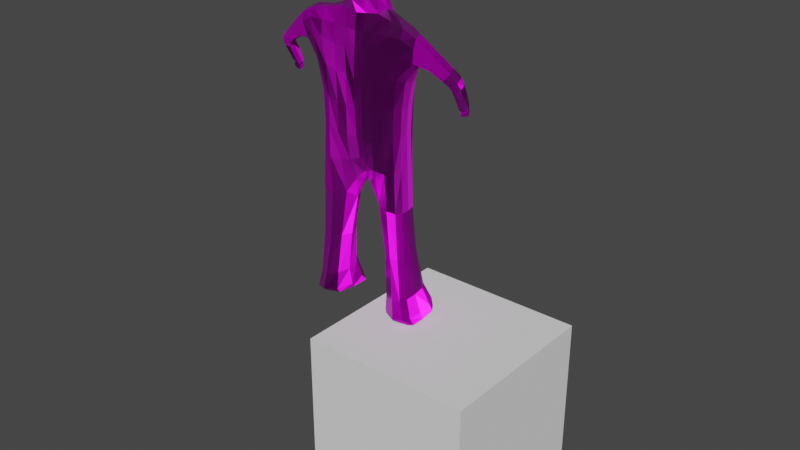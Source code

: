 # Source: SpaceMan_1.blend  (saved by Blender 2.82.7; exported with 4.5.12 LTS)
import bpy
from mathutils import Matrix  # noqa: F401  (used for matrix-valued properties, if any)

bpy.ops.wm.read_factory_settings(use_empty=True)
scene = bpy.context.scene
scene.name = 'Scene'

# ---- collections
col_collection = bpy.data.collections.new('Collection'); scene.collection.children.link(col_collection)
col_pod = bpy.data.collections.new('Pod'); scene.collection.children.link(col_pod)

# ---- images (referenced by path relative to the original .blend; pixels are not part of the script)
import os
ASSET_DIR = os.environ.get("B2B_ASSET_DIR", "")  # directory of the original .blend (textures are referenced by path, not embedded)
HERE = os.path.dirname(os.path.abspath(__file__))  # packed textures are extracted next to this script under _unpacked/

def load_image(name, relpath, width, height, colorspace="sRGB"):
    """Load a texture the original file referenced (path relative to the .blend, or extracted next to this script)."""
    p = next((c for c in (os.path.join(HERE, relpath), os.path.join(ASSET_DIR, relpath)) if relpath and os.path.exists(c)), "")
    if p:
        img = bpy.data.images.load(p, check_existing=True)
        img.name = name
    else:  # same state as the original file: an image datablock whose file is absent (Cycles renders it pink)
        img = bpy.data.images.new(name, width, height)
        img.source = "FILE"
        img.filepath = "//" + (relpath or name)
    img.colorspace_settings.name = colorspace
    return img
img_visor = load_image('Visor', 'Visor.png', 1024, 1024, 'Non-Color')

# ---- materials (node trees are filled in below, after node groups)
mat_material = bpy.data.materials.new('Material')
mat_material.alpha_threshold = 0.0
mat_material.use_transparent_shadow = False
mat_material.line_color = (0.0, 0.0, 0.0, 1.0)

# ---- material node trees
mat_material.use_nodes = True; mat_material.node_tree.nodes.clear()
_N = mat_material.node_tree.nodes; _L = mat_material.node_tree.links
n0 = _N.new('ShaderNodeOutputMaterial'); n0.name = 'Material Output'; n0.location = (300, 300)
n1 = _N.new('ShaderNodeBsdfPrincipled'); n1.name = 'Principled BSDF'; n1.location = (10, 300)
n1.distribution = 'GGX'
n1.subsurface_method = 'BURLEY'
n1.inputs[1].default_value = 0.725
n1.inputs[2].default_value = 0.325
n1.inputs[3].default_value = 1.45
n1.inputs[13].default_value = 0.15
n1.inputs[15].default_value = 0.125
n1.inputs[16].default_value = 0.1333
n1.inputs[18].default_value = 0.2667
n1.inputs[19].default_value = 0.03333
n1.inputs[24].default_value = 0.006667
n1.inputs[27].default_value = (0.0, 0.0, 0.0, 1.0)
n1.inputs[28].default_value = 1.0
n2 = _N.new('ShaderNodeTexImage'); n2.name = 'Image Texture'; n2.location = (-280, 280)
n2.image = img_visor
n3 = _N.new('ShaderNodeTexImage'); n3.name = 'Image Texture.001'; n3.location = (-480, -140)
n3.image = img_visor
n4 = _N.new('ShaderNodeNormalMap'); n4.name = 'Normal Map'; n4.location = (-190, -100)
n5 = _N.new('ShaderNodeMix'); n5.name = 'Mix'; n5.location = (-260, 180)
n5.data_type = 'RGBA'
n5.inputs[0].default_value = 0.725
n5.inputs[7].default_value = (1.0, 1.0, 1.0, 1.0)
n6 = _N.new('ShaderNodeMix'); n6.name = 'Mix.001'; n6.location = (-160, 180)
n6.data_type = 'RGBA'
n6.inputs[0].default_value = 0.2167
n6.inputs[6].default_value = (1.0, 1.0, 1.0, 1.0)
_L.new(n1.outputs[0], n0.inputs[0])
_L.new(n3.outputs[0], n4.inputs[1])
_L.new(n4.outputs[0], n1.inputs[5])
_L.new(n2.outputs[0], n1.inputs[0])
_L.new(n2.outputs[0], n5.inputs[6])
_L.new(n5.outputs[2], n6.inputs[7])
_L.new(n6.outputs[2], n1.inputs[14])
n0.is_active_output = True

# ---- world
world_world = bpy.data.worlds.new('World'); scene.world = world_world
world_world.use_nodes = True; world_world.node_tree.nodes.clear()
_N = world_world.node_tree.nodes; _L = world_world.node_tree.links
n0 = _N.new('ShaderNodeOutputWorld'); n0.name = 'World Output'; n0.location = (300, 300)
n1 = _N.new('ShaderNodeBackground'); n1.name = 'Background'; n1.location = (10, 300)
n1.inputs[0].default_value = (0.05088, 0.05088, 0.05088, 1.0)
_L.new(n1.outputs[0], n0.inputs[0])
n0.is_active_output = True
world_world.color = (0.05088, 0.05088, 0.05088)
world_world.use_sun_shadow = False
world_world.sun_shadow_jitter_overblur = 0.0

# ---- meshes
me_cube = bpy.data.meshes.new('Cube')
me_cube.from_pydata([(-0.5499, -0.1291, 0.3317), (0.0, 0.1228, 0.6176), (0.0, -0.08129, 0.6323), (-0.7374, -0.1617, 2.249), (-0.7243, -0.02541, 2.228), (-0.5452, 0.04171, 0.3476), (0.0, -0.1755, 2.372), (0.0, 0.2579, 2.29), (-0.5321, 0.04198, 1.488), (0.0, -0.2315, 1.406), (-0.5325, -0.1202, 1.483), (0.0, 0.2895, 1.27), (-0.5281, 0.03856, 0.8165), (0.0, -0.1619, 0.8226), (0.0, 0.2128, 0.7924), (-0.5312, -0.1257, 0.7973), (-0.2262, -0.1317, 0.3517), (-0.2355, -0.1201, 2.387), (-0.2347, 0.1081, 2.369), (-0.2347, 0.1216, 0.3653), (-0.2698, 0.2416, 1.344), (-0.2208, -0.2439, 1.402), (-0.2319, -0.2052, 0.7443), (-0.2567, 0.2031, 0.786), (-0.6136, -0.1324, -0.6807), (-0.6079, 0.1354, -0.6571), (-0.3531, -0.1653, -0.6831), (-0.35, 0.1367, -0.6654), (-0.6962, -0.1263, -0.9666), (-0.6831, 0.218, -0.9528), (-0.3614, -0.1406, -0.9466), (-0.3361, 0.2779, -0.9537), (-0.3798, -0.1851, 0.3195), (-0.4331, -0.1583, 2.354), (-0.3792, 0.1449, 0.3494), (-0.3633, -0.2226, 1.436), (-0.3762, -0.2117, 0.7488), (-0.4243, 0.05543, 2.323), (-0.3931, 0.1925, 1.409), (-0.3862, 0.1708, 0.7987), (-0.4768, -0.2219, -0.7015), (-0.4469, 0.2355, -0.6445), (-0.5257, -0.1681, -0.9731), (-0.4874, 0.3812, -0.9657), (-0.6965, -0.1633, 1.989), (-0.6823, -0.004057, 1.992), (0.0, -0.2195, 1.98), (0.0, 0.2753, 1.835), (-0.2727, 0.2165, 1.955), (-0.2394, -0.2426, 2.029), (-0.43, 0.1572, 1.994), (-0.4244, -0.2412, 2.059), (-0.5866, 0.02396, 1.762), (0.0, -0.235, 1.69), (0.0, 0.2892, 1.556), (-0.2709, 0.2325, 1.645), (-0.2326, -0.2448, 1.748), (-0.4111, 0.1838, 1.708), (-0.3795, -0.231, 1.776), (-0.5903, -0.137, 1.769), (-1.184, -0.03185, 1.803), (-1.153, 0.06006, 1.845), (-1.084, -0.03498, 1.761), (-1.069, 0.04369, 1.808), (0.0, -0.2301, 2.501), (0.0, 0.2433, 2.45), (-0.1834, -0.07968, 2.545), (-0.1585, 0.1149, 2.518), (-0.5128, -0.1184, 1.17), (-0.5136, 0.04456, 1.185), (0.0, -0.2121, 1.084), (0.0, 0.2699, 1.022), (-0.2307, -0.2356, 1.061), (-0.2692, 0.2362, 1.083), (-0.39, 0.1889, 1.129), (-0.367, -0.2206, 1.092), (0.0, -0.2648, 2.666), (0.0, 0.2416, 2.622), (-0.2079, -0.1013, 2.671), (-0.1561, 0.1389, 2.669), (0.0, -0.3677, 2.787), (0.0, 0.4019, 2.804), (-0.2817, -0.1579, 2.794), (-0.1943, 0.2342, 2.908), (0.0, -0.3618, 2.955), (-0.292, -0.165, 2.937), (0.0, -0.2399, 3.121), (-0.236, -0.07913, 3.064), (0.0, -0.02867, 3.198), (-0.1611, 0.06403, 3.117), (0.0, 0.2402, 3.128), (-0.1055, 0.1944, 2.336), (-0.134, 0.2717, 1.292), (-0.1243, 0.222, 0.798), (-0.1383, -0.1775, 3.113), (-0.09135, -0.1072, 0.5457), (-0.1052, -0.1501, 2.377), (-0.0995, 0.1274, 0.5446), (-0.1021, -0.2428, 1.379), (-0.11, -0.1929, 0.7776), (-0.1103, -0.235, 2.002), (-0.1294, 0.2497, 1.898), (-0.1341, 0.2657, 1.593), (-0.09413, -0.2455, 1.736), (-0.07993, 0.1981, 2.497), (-0.1069, -0.144, 2.534), (-0.1121, -0.2326, 1.061), (-0.1351, 0.2642, 1.051), (-0.1675, -0.3035, 2.957), (-0.08443, 0.2322, 2.636), (-0.1363, -0.2093, 2.665), (-0.1004, 0.3338, 2.802), (-0.1654, -0.2898, 2.776), (-0.09186, -0.01077, 3.167), (-0.08775, 0.1834, 3.131), (-0.09791, 0.3085, 2.986), (0.0, 0.1462, 3.172), (-0.06217, 0.09884, 3.163), (0.0, 0.3906, 2.94), (-0.2156, 0.1844, 2.958), (-0.2314, 0.1683, 2.918), (-0.2003, 0.2124, 2.832), (-0.1789, 0.226, 2.982), (-0.2256, 0.1824, 2.873), (-0.1769, 0.1714, 3.031), (0.0, 0.3486, 3.036), (-0.09235, 0.2653, 3.044), (-0.2468, 0.0838, 2.997), (-0.2866, 0.03997, 2.925), (-0.2674, 0.08056, 2.845), (-0.1812, 0.02055, 2.668), (-0.1211, 0.3234, 2.896), (-0.1782, 0.1816, 2.744), (-0.3049, -0.03507, 2.928), (-0.2498, 0.01967, 3.022), (-0.173, 0.1233, 3.071), (-0.08774, 0.285, 2.713), (-0.2535, 0.06386, 2.774), (-0.2971, -0.01414, 2.83), (-0.09196, 0.2287, 3.097), (0.0, 0.3598, 2.691), (0.0, 0.301, 3.087), (0.0, 0.01948, 0.5588), (-0.7355, -0.08941, 2.273), (-0.5639, -0.04722, 0.3413), (-0.5493, -0.04239, 1.493), (-0.545, -0.04609, 0.8106), (-0.2566, -0.009565, 2.419), (-0.1852, -0.002726, 0.2621), (-0.6256, -0.005355, -0.6662), (-0.3189, -0.01631, -0.6774), (-0.6935, 0.04141, -0.9691), (-0.3345, 0.06534, -0.9526), (-0.5011, 0.08947, -0.9819), (-0.4199, -0.05027, 2.364), (-0.7105, -0.08264, 1.942), (-0.6108, -0.06015, 1.759), (-1.182, 0.0192, 1.831), (-1.061, 0.003802, 1.778), (-0.189, 0.01223, 2.547), (-0.5266, -0.03947, 1.186), (-0.07958, 0.009093, 0.4615), (-1.136, 0.03687, 1.908), (-1.162, -0.05821, 1.87), (-1.05, 0.0194, 1.859), (-1.063, -0.06287, 1.812), (-1.04, -0.02187, 1.828), (-1.165, -0.007209, 1.898), (-1.085, -0.07775, 1.948), (-1.058, 0.01899, 1.977), (-0.9852, 0.003536, 1.901), (-1.0, -0.08531, 1.86), (-0.9795, -0.04194, 1.868), (-1.083, -0.02537, 1.979), (-1.185, 0.1001, 1.565), (-1.145, 0.1635, 1.605), (-1.084, 0.08622, 1.531), (-1.07, 0.1464, 1.576), (-1.167, 0.1358, 1.591), (-1.065, 0.116, 1.551), (-1.164, 0.1156, 1.551), (-1.136, 0.1596, 1.576), (-1.094, 0.1062, 1.524), (-1.083, 0.1491, 1.553), (-1.151, 0.1402, 1.568), (-1.08, 0.1275, 1.536), (-1.161, 0.1166, 1.535), (-1.134, 0.1595, 1.56), (-1.093, 0.1077, 1.51), (-1.083, 0.1495, 1.538), (-1.148, 0.1406, 1.552), (-1.08, 0.1286, 1.522), (-1.172, 0.1131, 1.532), (-1.138, 0.1651, 1.56), (-1.088, 0.1028, 1.5), (-1.077, 0.153, 1.533), (-1.156, 0.1424, 1.551), (-1.073, 0.128, 1.514), (-1.18, 0.1151, 1.51), (-1.145, 0.169, 1.541), (-1.093, 0.1042, 1.478), (-1.081, 0.1563, 1.514), (-1.163, 0.1454, 1.531), (-1.078, 0.1304, 1.493), (-1.18, 0.1157, 1.496), (-1.146, 0.1687, 1.527), (-1.095, 0.1051, 1.465), (-1.083, 0.1562, 1.5), (-1.163, 0.1456, 1.517), (-1.079, 0.1307, 1.48), (-0.6673, -0.141, -0.8979), (-0.6601, 0.2012, -0.8792), (-0.3417, 0.2156, -0.8796), (-0.3536, -0.1846, -0.886), (-0.5081, -0.2498, -0.9057), (-0.4687, 0.3509, -0.8605), (-0.676, 0.02225, -0.8913), (-0.3059, 0.009962, -0.8824), (-0.7114, 0.002508, 2.136), (0.0, 0.255, 2.097), (-0.2609, 0.1794, 2.183), (-0.4309, 0.121, 2.198), (-1.108, 0.06401, 1.834), (-0.1189, 0.2224, 2.147), (-1.089, 0.04154, 1.891), (-1.018, 0.02631, 1.946), (-1.106, 0.1592, 1.593), (-1.109, 0.157, 1.566), (-1.108, 0.1569, 1.55), (-1.107, 0.162, 1.549), (-1.112, 0.1653, 1.529), (-1.113, 0.1656, 1.515), (-0.4892, -0.1773, 0.3191), (-0.5869, -0.1729, 2.32), (-0.4846, 0.1103, 0.3493), (-0.4707, -0.1793, 1.463), (-0.4796, -0.182, 0.7739), (-0.5659, -0.1981, -0.6944), (-0.5488, 0.2251, -0.6453), (-0.6391, -0.1551, -0.975), (-0.6227, 0.3127, -0.9556), (-0.5835, 0.002973, 2.294), (-0.4821, 0.1237, 1.46), (-0.4785, 0.1137, 0.8124), (-0.5582, 0.0822, 2.009), (-0.5604, -0.2156, 2.036), (-0.5113, -0.1952, 1.786), (-0.5133, 0.1082, 1.746), (-0.4713, 0.1228, 1.166), (-0.4612, -0.1777, 1.135), (-0.5849, -0.08723, 2.351), (-0.6245, 0.06618, -0.9827), (-0.5959, 0.3203, -0.8657), (-0.6147, -0.2154, -0.9053), (-0.579, 0.05094, 2.185), (-0.7298, -0.1893, 2.141), (0.0, -0.2026, 2.198), (-0.2602, -0.2076, 2.225), (-0.4276, -0.2212, 2.226), (-1.136, -0.04764, 1.774), (-0.1065, -0.2058, 2.202), (-1.114, -0.076, 1.833), (-1.044, -0.09859, 1.897), (-1.136, 0.08873, 1.544), (-1.13, 0.1082, 1.535), (-1.128, 0.1097, 1.521), (-1.131, 0.105, 1.514), (-1.138, 0.1071, 1.492), (-1.138, 0.1074, 1.478), (-0.5908, -0.2226, 2.223), (-0.922, -0.118, 2.096), (-0.9009, -0.008543, 2.101), (-0.8516, -0.01654, 1.975), (-0.8664, -0.1236, 1.947), (-0.8543, -0.0702, 1.937), (-0.9152, -0.06, 2.126), (-0.8738, 0.002951, 2.046), (-0.8968, -0.1415, 2.019), (-1.152, 0.1111, 1.73), (-1.178, 0.07593, 1.713), (-1.186, 0.03093, 1.686), (-1.065, 0.05768, 1.67), (-1.071, 0.09337, 1.698), (-1.087, 0.02239, 1.65), (-1.109, 0.1102, 1.72), (-1.139, 0.01648, 1.662), (-0.5678, 0.07347, -0.1889), (-0.5721, -0.1277, -0.2065), (-0.3124, 0.1026, -0.1958), (-0.4242, -0.1873, -0.2241), (-0.4105, 0.1619, -0.1805), (-0.2723, -0.01446, -0.2175), (-0.5882, -0.03089, -0.194), (-0.312, -0.1329, -0.2062), (-0.5091, 0.1462, -0.1829), (-0.5206, -0.1801, -0.2197)], [], [(161, 142, 2, 95), (269, 233, 3, 255), (223, 91, 7, 219), (89, 113, 117, 114), (167, 162, 61, 157), (91, 18, 67, 104), (160, 145, 8, 69), (128, 127, 119, 120), (107, 92, 11, 71), (249, 235, 10, 68), (232, 236, 15, 0), (97, 93, 14, 1), (83, 123, 120), (144, 146, 12, 5), (34, 39, 23, 19), (95, 99, 22, 16), (106, 98, 21, 72), (74, 38, 20, 73), (154, 147, 18, 37), (221, 37, 18, 220), (260, 96, 17, 257), (292, 286, 25, 149), (217, 213, 30, 152), (291, 293, 26, 150), (290, 288, 27, 41), (295, 287, 24, 237), (153, 152, 30, 42), (215, 212, 31, 43), (216, 211, 29, 151), (253, 210, 28, 239), (213, 214, 42, 30), (252, 215, 43, 240), (251, 153, 42, 239), (293, 289, 40, 26), (294, 290, 41, 238), (254, 241, 37, 221), (250, 154, 37, 241), (248, 242, 38, 74), (234, 243, 39, 34), (16, 22, 36, 32), (72, 21, 35, 75), (257, 17, 33, 258), (56, 49, 51, 58), (247, 244, 50, 57), (103, 100, 49, 56), (57, 50, 48, 55), (156, 155, 45, 52), (112, 80, 84, 108), (102, 101, 47, 54), (246, 245, 44, 59), (235, 246, 59, 10), (92, 102, 54, 11), (94, 86, 88, 113), (145, 156, 52, 8), (38, 57, 55, 20), (98, 103, 56, 21), (242, 247, 57, 38), (21, 56, 58, 35), (170, 172, 166, 164), (224, 164, 63, 222), (166, 165, 62, 158), (261, 163, 60, 259), (105, 64, 76, 110), (127, 124, 122, 119), (96, 6, 64, 105), (147, 17, 66, 159), (22, 72, 75, 36), (243, 248, 74, 39), (39, 74, 73, 23), (99, 106, 72, 22), (236, 249, 68, 15), (93, 107, 71, 14), (108, 84, 86, 94), (146, 160, 69, 12), (104, 67, 79, 109), (67, 159, 130, 79), (109, 79, 132, 136), (78, 82, 138, 137, 130), (110, 76, 80, 112), (78, 110, 112, 82), (77, 109, 136, 140), (65, 104, 109, 77), (85, 108, 94, 87), (23, 73, 107, 93), (13, 70, 106, 99), (17, 96, 105, 66), (66, 105, 110, 78), (9, 53, 103, 98), (87, 94, 113, 89), (20, 55, 102, 92), (55, 48, 101, 102), (82, 112, 108, 85), (53, 46, 100, 103), (256, 6, 96, 260), (70, 9, 98, 106), (2, 13, 99, 95), (19, 23, 93, 97), (73, 20, 92, 107), (7, 91, 104, 65), (220, 18, 91, 223), (148, 161, 95, 16), (113, 88, 116, 117), (114, 117, 116, 90), (126, 125, 118, 115), (124, 126, 115, 122), (120, 123, 129, 128), (120, 119, 83), (83, 131, 111, 121), (128, 129, 138, 133), (131, 83, 122, 115), (121, 123, 83), (119, 122, 83), (89, 114, 139, 135), (114, 90, 141, 139), (87, 89, 135, 134), (85, 87, 134, 133), (130, 137, 132, 79), (111, 131, 115, 118, 81), (121, 129, 123), (19, 97, 161, 148), (132, 137, 129, 121), (139, 141, 125, 126), (136, 132, 121, 111), (140, 136, 111, 81), (137, 138, 129), (134, 135, 124, 127), (133, 138, 82, 85), (133, 134, 127, 128), (135, 139, 126, 124), (15, 68, 160, 146), (18, 147, 159, 67), (164, 166, 158, 63), (168, 173, 167, 163), (10, 59, 156, 145), (59, 44, 155, 156), (233, 33, 154, 250), (240, 43, 153, 251), (210, 216, 151, 28), (43, 31, 152, 153), (288, 291, 150, 27), (212, 217, 152, 31), (287, 292, 149, 24), (33, 17, 147, 154), (0, 15, 146, 144), (68, 10, 145, 160), (163, 167, 157, 60), (97, 1, 142, 161), (262, 168, 163, 261), (172, 171, 165, 166), (225, 170, 164, 224), (173, 169, 162, 167), (275, 271, 169, 173), (276, 272, 170, 225), (274, 273, 171, 172), (277, 270, 168, 262), (270, 275, 173, 168), (272, 274, 172, 170), (279, 278, 175, 178), (280, 279, 178, 174), (282, 281, 179, 177), (285, 280, 174, 263), (281, 283, 176, 179), (284, 282, 177, 226), (174, 178, 184, 180), (226, 177, 183, 227), (178, 175, 181, 184), (179, 176, 182, 185), (177, 179, 185, 183), (263, 174, 180, 264), (183, 185, 191, 189), (264, 180, 186, 265), (180, 184, 190, 186), (227, 183, 189, 228), (184, 181, 187, 190), (185, 182, 188, 191), (228, 189, 195, 229), (190, 187, 193, 196), (191, 188, 194, 197), (189, 191, 197, 195), (265, 186, 192, 266), (186, 190, 196, 192), (266, 192, 198, 267), (192, 196, 202, 198), (229, 195, 201, 230), (196, 193, 199, 202), (197, 194, 200, 203), (195, 197, 203, 201), (202, 199, 205, 208), (203, 200, 206, 209), (201, 203, 209, 207), (267, 198, 204, 268), (198, 202, 208, 204), (230, 201, 207, 231), (205, 231, 207, 209, 206, 268, 204, 208), (27, 150, 217, 212), (24, 149, 216, 210), (238, 41, 215, 252), (26, 40, 214, 213), (237, 24, 210, 253), (149, 25, 211, 216), (41, 27, 212, 215), (150, 26, 213, 217), (199, 230, 231, 205), (193, 229, 230, 199), (187, 228, 229, 193), (181, 227, 228, 187), (175, 226, 227, 181), (278, 284, 226, 175), (271, 276, 225, 169), (169, 225, 224, 162), (48, 220, 223, 101), (162, 224, 222, 61), (244, 254, 221, 50), (50, 221, 220, 48), (101, 223, 219, 47), (45, 218, 254, 244), (40, 237, 253, 214), (25, 238, 252, 211), (29, 240, 251, 151), (3, 233, 250, 143), (36, 75, 249, 236), (12, 69, 248, 243), (8, 52, 247, 242), (35, 58, 246, 235), (58, 51, 245, 246), (52, 45, 244, 247), (5, 12, 243, 234), (69, 8, 242, 248), (143, 250, 241, 4), (218, 4, 241, 254), (286, 294, 238, 25), (151, 251, 239, 28), (211, 252, 240, 29), (214, 253, 239, 42), (289, 295, 237, 40), (32, 36, 236, 232), (75, 35, 235, 249), (258, 33, 233, 269), (51, 258, 269, 245), (200, 267, 268, 206), (194, 266, 267, 200), (188, 265, 266, 194), (182, 264, 265, 188), (176, 263, 264, 182), (283, 285, 263, 176), (273, 277, 262, 171), (171, 262, 261, 165), (46, 256, 260, 100), (165, 261, 259, 62), (49, 257, 258, 51), (100, 260, 257, 49), (245, 269, 255, 44), (44, 255, 277, 273), (4, 218, 276, 271), (45, 155, 274, 272), (3, 143, 275, 270), (255, 3, 270, 277), (155, 44, 273, 274), (218, 45, 272, 276), (143, 4, 271, 275), (62, 259, 285, 283), (61, 222, 284, 278), (222, 63, 282, 284), (158, 62, 283, 281), (259, 60, 280, 285), (63, 158, 281, 282), (60, 157, 279, 280), (157, 61, 278, 279), (32, 232, 295, 289), (5, 234, 294, 286), (0, 144, 292, 287), (19, 148, 291, 288), (234, 34, 290, 294), (16, 32, 289, 293), (232, 0, 287, 295), (34, 19, 288, 290), (148, 16, 293, 291), (144, 5, 286, 292), (130, 159, 66, 78)])
_uv = me_cube.uv_layers.new(name='UVMap')
_uv.uv.foreach_set('vector', [0.1247, 0.9002, 0.1091, 0.9007, 0.1199, 0.869, 0.1431, 0.8658, 0.281, 0.5911, 0.2811, 0.6357, 0.231, 0.6155, 0.2393, 0.5715, 0.04353, 0.5705, 0.03042, 0.634, 0.0, 0.6218, 0.008171, 0.5531, 0.778, 0.6544, 0.7399, 0.6512, 0.7594, 0.6238, 0.7919, 0.6106, 0.3861, 0.905, 0.3846, 0.9265, 0.3719, 0.9242, 0.3697, 0.9024, 0.6415, 0.8579, 0.6741, 0.8545, 0.6741, 0.9314, 0.6538, 0.93, 0.761, 0.2585, 0.7614, 0.3517, 0.735, 0.3546, 0.7323, 0.2612, 0.03377, 0.8216, 0.06544, 0.8402, 0.06544, 0.8807, 0.05163, 0.8833, 0.09323, 0.2267, 0.08435, 0.2869, 0.04348, 0.2708, 0.05082, 0.2141, 0.3165, 0.2481, 0.3157, 0.3433, 0.2932, 0.3602, 0.3015, 0.2689, 0.3043, 0.005014, 0.2973, 0.1431, 0.2876, 0.1443, 0.2774, 0.01003, 0.09991, 0.03908, 0.1032, 0.1549, 0.06202, 0.1347, 0.0767, 0.03828, 0.1818, 0.8896, 0.1625, 0.8954, 0.1612, 0.8822, 0.786, 0.005856, 0.7758, 0.1407, 0.7482, 0.144, 0.7542, 0.01147, 0.2049, 0.03801, 0.1843, 0.1911, 0.1474, 0.1608, 0.1467, 0.0, 0.4346, 0.04741, 0.4208, 0.1176, 0.3885, 0.1192, 0.4119, 0.01919, 0.4258, 0.2159, 0.4312, 0.3154, 0.3999, 0.3141, 0.3903, 0.2105, 0.1794, 0.2703, 0.1672, 0.3506, 0.1252, 0.3029, 0.1356, 0.2392, 0.7106, 0.8533, 0.7092, 0.7858, 0.7555, 0.7645, 0.7502, 0.8425, 0.1523, 0.6066, 0.1414, 0.6458, 0.06084, 0.6462, 0.07889, 0.5879, 0.4305, 0.5802, 0.4332, 0.6342, 0.3961, 0.6356, 0.3889, 0.5851, 0.5364, 0.6619, 0.5773, 0.6685, 0.5593, 0.8516, 0.5112, 0.8386, 0.5896, 0.4238, 0.6747, 0.4267, 0.6511, 0.4463, 0.5675, 0.4404, 0.6203, 0.2236, 0.6674, 0.2236, 0.6614, 0.4043, 0.6094, 0.4078, 0.9474, 0.6373, 0.8974, 0.6148, 0.909, 0.4422, 0.9474, 0.4613, 0.8468, 0.6546, 0.8703, 0.652, 0.8597, 0.8248, 0.8392, 0.8279, 0.3504, 0.7603, 0.422, 0.7532, 0.4149, 0.8378, 0.3439, 0.8491, 0.1835, 0.6976, 0.2059, 0.6528, 0.2261, 0.6462, 0.2261, 0.7098, 0.4471, 0.7348, 0.445, 0.8008, 0.4258, 0.7979, 0.422, 0.7381, 0.856, 0.8586, 0.8717, 0.8635, 0.8833, 0.8798, 0.8614, 0.8838, 0.422, 0.8599, 0.3465, 0.8789, 0.3439, 0.8491, 0.4149, 0.8378, 0.1869, 0.747, 0.1835, 0.6976, 0.2261, 0.7098, 0.2109, 0.7583, 0.7848, 0.8465, 0.7555, 0.8535, 0.7597, 0.7645, 0.7895, 0.7671, 0.8851, 0.2229, 0.8241, 0.204, 0.8281, 0.03067, 0.8749, 0.04232, 0.6004, 0.6732, 0.6324, 0.6738, 0.6324, 0.8501, 0.5877, 0.8545, 0.1886, 0.6056, 0.1869, 0.6381, 0.1414, 0.6458, 0.1523, 0.6066, 0.7161, 0.8907, 0.7106, 0.8533, 0.7502, 0.8425, 0.7487, 0.89, 0.7085, 0.2494, 0.7073, 0.337, 0.6764, 0.3178, 0.6803, 0.2368, 0.231, 0.04426, 0.2211, 0.1883, 0.1843, 0.1911, 0.2049, 0.03801, 0.4119, 0.01919, 0.3885, 0.1192, 0.3311, 0.1294, 0.3311, 0.0, 0.3903, 0.2105, 0.3999, 0.3141, 0.3382, 0.3264, 0.3433, 0.2266, 0.3889, 0.5851, 0.3961, 0.6356, 0.3273, 0.6312, 0.3154, 0.6055, 0.4078, 0.4522, 0.3868, 0.5312, 0.3258, 0.5446, 0.3393, 0.4701, 0.7083, 0.4195, 0.7251, 0.5263, 0.6815, 0.5254, 0.6747, 0.403, 0.4353, 0.4315, 0.436, 0.5239, 0.3868, 0.5312, 0.4078, 0.4522, 0.1627, 0.4356, 0.1534, 0.5578, 0.09694, 0.5296, 0.1084, 0.3974, 0.77, 0.4345, 0.7946, 0.5163, 0.7687, 0.5272, 0.7418, 0.436, 0.05108, 0.7703, 0.0001659, 0.7705, 0.0, 0.7025, 0.05793, 0.7003, 0.07074, 0.3754, 0.05664, 0.507, 0.01634, 0.4844, 0.0325, 0.3579, 0.3039, 0.4573, 0.2788, 0.5447, 0.2442, 0.5256, 0.2685, 0.4445, 0.3157, 0.3433, 0.3039, 0.4573, 0.2685, 0.4445, 0.2932, 0.3602, 0.08435, 0.2869, 0.07074, 0.3754, 0.0325, 0.3579, 0.04348, 0.2708, 0.7171, 0.7038, 0.6747, 0.6905, 0.7166, 0.6301, 0.7399, 0.6512, 0.7614, 0.3517, 0.77, 0.4345, 0.7418, 0.436, 0.735, 0.3546, 0.1672, 0.3506, 0.1627, 0.4356, 0.1084, 0.3974, 0.1252, 0.3029, 0.4312, 0.3154, 0.4353, 0.4315, 0.4078, 0.4522, 0.3999, 0.3141, 0.7073, 0.337, 0.7083, 0.4195, 0.6747, 0.403, 0.6764, 0.3178, 0.3999, 0.3141, 0.4078, 0.4522, 0.3393, 0.4701, 0.3382, 0.3264, 0.6643, 0.7484, 0.6639, 0.7303, 0.6724, 0.7321, 0.6737, 0.7512, 0.8973, 0.8807, 0.9006, 0.8599, 0.9079, 0.8637, 0.9067, 0.881, 0.6735, 0.7738, 0.6737, 0.7897, 0.6663, 0.7922, 0.666, 0.772, 0.4419, 0.8715, 0.4366, 0.8986, 0.422, 0.8894, 0.4276, 0.8691, 0.3161, 0.7597, 0.3439, 0.7698, 0.3406, 0.8286, 0.2918, 0.7952, 0.6486, 0.5657, 0.6486, 0.5254, 0.6675, 0.5178, 0.6706, 0.5351, 0.572, 0.9268, 0.5417, 0.9226, 0.5502, 0.8627, 0.5786, 0.8664, 0.4638, 0.8936, 0.4676, 0.8545, 0.5417, 0.8798, 0.5417, 0.9069, 0.3885, 0.1192, 0.3903, 0.2105, 0.3433, 0.2266, 0.3311, 0.1294, 0.7225, 0.1517, 0.7085, 0.2494, 0.6803, 0.2368, 0.6893, 0.1574, 0.1843, 0.1911, 0.1794, 0.2703, 0.1356, 0.2392, 0.1474, 0.1608, 0.4208, 0.1176, 0.4258, 0.2159, 0.3903, 0.2105, 0.3885, 0.1192, 0.2973, 0.1431, 0.3165, 0.2481, 0.3015, 0.2689, 0.2876, 0.1443, 0.1032, 0.1549, 0.09323, 0.2267, 0.05082, 0.2141, 0.06202, 0.1347, 0.05793, 0.7003, 0.0, 0.7025, 0.002022, 0.6462, 0.04828, 0.6503, 0.7758, 0.1407, 0.761, 0.2585, 0.7323, 0.2612, 0.7482, 0.144, 0.3253, 0.6827, 0.3067, 0.7009, 0.2918, 0.6842, 0.3217, 0.6592, 0.3067, 0.7009, 0.2964, 0.7246, 0.2655, 0.7261, 0.2918, 0.6842, 0.1328, 0.8292, 0.128, 0.7941, 0.1675, 0.7861, 0.1769, 0.8299, 0.1061, 0.7037, 0.1232, 0.6715, 0.1594, 0.7153, 0.1573, 0.7311, 0.1156, 0.7466, 0.05238, 0.8122, 0.001447, 0.8122, 0.0001659, 0.7705, 0.05108, 0.7703, 0.2478, 0.7656, 0.2918, 0.7952, 0.2837, 0.8421, 0.231, 0.7838, 0.1365, 0.8601, 0.1328, 0.8292, 0.1769, 0.8299, 0.1835, 0.862, 0.3439, 0.6645, 0.3253, 0.6827, 0.3217, 0.6592, 0.3436, 0.6357, 0.7764, 0.7627, 0.7107, 0.7645, 0.7171, 0.7038, 0.7621, 0.7103, 0.1474, 0.1608, 0.1356, 0.2392, 0.09323, 0.2267, 0.1032, 0.1549, 0.4601, 0.1357, 0.4613, 0.2203, 0.4258, 0.2159, 0.4208, 0.1176, 0.609, 0.9306, 0.572, 0.9268, 0.5786, 0.8664, 0.609, 0.8545, 0.2856, 0.7494, 0.3161, 0.7597, 0.2918, 0.7952, 0.2478, 0.7656, 0.462, 0.305, 0.4631, 0.4447, 0.4353, 0.4315, 0.4312, 0.3154, 0.7621, 0.7103, 0.7171, 0.7038, 0.7399, 0.6512, 0.778, 0.6544, 0.1252, 0.3029, 0.1084, 0.3974, 0.07074, 0.3754, 0.08435, 0.2869, 0.1084, 0.3974, 0.09694, 0.5296, 0.05664, 0.507, 0.07074, 0.3754, 0.1055, 0.7613, 0.05108, 0.7703, 0.05793, 0.7003, 0.1061, 0.7125, 0.4631, 0.4447, 0.4637, 0.5238, 0.436, 0.5239, 0.4353, 0.4315, 0.4638, 0.5786, 0.4638, 0.6341, 0.4332, 0.6342, 0.4305, 0.5802, 0.4613, 0.2203, 0.462, 0.305, 0.4312, 0.3154, 0.4258, 0.2159, 0.4582, 0.05315, 0.4601, 0.1357, 0.4208, 0.1176, 0.4346, 0.04741, 0.1467, 0.0, 0.1474, 0.1608, 0.1032, 0.1549, 0.09991, 0.03908, 0.1356, 0.2392, 0.1252, 0.3029, 0.08435, 0.2869, 0.09323, 0.2267, 0.609, 0.8612, 0.6415, 0.8579, 0.6538, 0.93, 0.6335, 0.9286, 0.07889, 0.5879, 0.06084, 0.6462, 0.03042, 0.634, 0.04353, 0.5705, 0.1587, 0.9042, 0.1247, 0.9002, 0.1431, 0.8658, 0.1612, 0.862, 0.7399, 0.6512, 0.7166, 0.6301, 0.7634, 0.5955, 0.7594, 0.6238, 0.7919, 0.6106, 0.7594, 0.6238, 0.7634, 0.5955, 0.7889, 0.5824, 0.6492, 0.4863, 0.6487, 0.4499, 0.6706, 0.4463, 0.6671, 0.4812, 0.6486, 0.5254, 0.6492, 0.4863, 0.6671, 0.4812, 0.6675, 0.5178, 0.05163, 0.8833, 0.04067, 0.8906, 0.01131, 0.8498, 0.03377, 0.8216, 0.1612, 0.8822, 0.1653, 0.8686, 0.1818, 0.8896, 0.1818, 0.8896, 0.2194, 0.8986, 0.2194, 0.9291, 0.1707, 0.9114, 0.03377, 0.8216, 0.01131, 0.8498, 0.003642, 0.838, 0.03049, 0.8122, 0.2194, 0.8986, 0.1818, 0.8896, 0.1807, 0.862, 0.2151, 0.8662, 0.1707, 0.9114, 0.1625, 0.8954, 0.1818, 0.8896, 0.1653, 0.8686, 0.1807, 0.862, 0.1818, 0.8896, 0.778, 0.6544, 0.7919, 0.6106, 0.8051, 0.6062, 0.7982, 0.6496, 0.7919, 0.6106, 0.7889, 0.5824, 0.8081, 0.574, 0.8051, 0.6062, 0.7621, 0.7103, 0.778, 0.6544, 0.7982, 0.6496, 0.7951, 0.6932, 0.7764, 0.7627, 0.7621, 0.7103, 0.7951, 0.6932, 0.8081, 0.7287, 0.1156, 0.7466, 0.1573, 0.7311, 0.1675, 0.7861, 0.128, 0.7941, 0.06962, 0.8745, 0.06544, 0.8444, 0.06945, 0.8122, 0.1018, 0.8232, 0.1018, 0.8842, 0.03047, 0.9054, 0.01131, 0.8498, 0.04067, 0.8906, 0.1612, 0.943, 0.1284, 0.9402, 0.1247, 0.9002, 0.1587, 0.9042, 0.004648, 0.9092, 0.0, 0.8535, 0.01131, 0.8498, 0.03047, 0.9054, 0.6336, 0.489, 0.6325, 0.4567, 0.6487, 0.4499, 0.6492, 0.4863, 0.009577, 0.9538, 0.004648, 0.9092, 0.03047, 0.9054, 0.03767, 0.9572, 0.01302, 0.9865, 0.009577, 0.9538, 0.03767, 0.9572, 0.03894, 0.9902, 0.0, 0.8535, 0.003642, 0.838, 0.01131, 0.8498, 0.6348, 0.5766, 0.6324, 0.5329, 0.6486, 0.5254, 0.6486, 0.5657, 0.1835, 0.6869, 0.1594, 0.7153, 0.1232, 0.6715, 0.1647, 0.6462, 0.6523, 0.6101, 0.6348, 0.5766, 0.6486, 0.5657, 0.6567, 0.6011, 0.6324, 0.5329, 0.6336, 0.489, 0.6492, 0.4863, 0.6486, 0.5254, 0.7988, 0.1332, 0.7873, 0.2568, 0.761, 0.2585, 0.7758, 0.1407, 0.4725, 0.9416, 0.4638, 0.8936, 0.5417, 0.9069, 0.5417, 0.9328, 0.6737, 0.7512, 0.6735, 0.7738, 0.666, 0.772, 0.6672, 0.7526, 0.8975, 0.4262, 0.8994, 0.4066, 0.9155, 0.4106, 0.9155, 0.4344, 0.789, 0.3484, 0.7959, 0.4339, 0.77, 0.4345, 0.7614, 0.3517, 0.7959, 0.4339, 0.8192, 0.5167, 0.7946, 0.5163, 0.77, 0.4345, 0.6825, 0.9032, 0.6784, 0.8669, 0.7106, 0.8533, 0.7161, 0.8907, 0.8019, 0.9408, 0.7564, 0.9781, 0.7555, 0.8535, 0.7848, 0.8465, 0.9331, 0.001809, 0.9207, 0.05743, 0.8975, 0.06296, 0.9136, 0.0, 0.3528, 0.6357, 0.418, 0.6792, 0.422, 0.7532, 0.3504, 0.7603, 0.5759, 0.2403, 0.6203, 0.2236, 0.6094, 0.4078, 0.5612, 0.4126, 0.5266, 0.4199, 0.5896, 0.4238, 0.5675, 0.4404, 0.4946, 0.435, 0.4952, 0.6542, 0.5364, 0.6619, 0.5112, 0.8386, 0.4638, 0.8237, 0.6784, 0.8669, 0.6747, 0.8045, 0.7092, 0.7858, 0.7106, 0.8533, 0.8192, 0.0, 0.7988, 0.1332, 0.7758, 0.1407, 0.786, 0.005856, 0.7873, 0.2568, 0.789, 0.3484, 0.7614, 0.3517, 0.761, 0.2585, 0.3861, 0.8805, 0.3861, 0.905, 0.3697, 0.9024, 0.3686, 0.8789, 0.1284, 0.9402, 0.1061, 0.9384, 0.1091, 0.9007, 0.1247, 0.9002, 0.4558, 0.8686, 0.4563, 0.8966, 0.4366, 0.8986, 0.4419, 0.8715, 0.6639, 0.7303, 0.6688, 0.7119, 0.6737, 0.7187, 0.6724, 0.7321, 0.8895, 0.8708, 0.8957, 0.8511, 0.9006, 0.8599, 0.8973, 0.8807, 0.8994, 0.4066, 0.9004, 0.384, 0.9133, 0.3893, 0.9155, 0.4106, 0.9753, 0.5389, 0.9514, 0.5351, 0.9585, 0.4475, 0.9806, 0.4441, 0.2613, 0.9219, 0.2349, 0.9152, 0.2388, 0.8555, 0.2582, 0.8488, 0.3176, 0.8911, 0.2952, 0.8928, 0.3028, 0.8452, 0.3217, 0.8463, 0.9371, 0.3065, 0.9718, 0.294, 0.97, 0.384, 0.9425, 0.3819, 0.9987, 0.5328, 0.9753, 0.5389, 0.9806, 0.4441, 1.0, 0.4422, 0.3391, 0.8885, 0.3176, 0.8911, 0.3217, 0.8463, 0.3391, 0.8421, 0.2051, 0.8075, 0.1881, 0.8071, 0.1926, 0.7583, 0.2049, 0.7596, 0.2254, 0.8074, 0.2051, 0.8075, 0.2049, 0.7596, 0.2224, 0.7588, 0.6379, 0.6596, 0.6542, 0.6618, 0.657, 0.711, 0.6434, 0.7092, 0.4408, 0.6842, 0.422, 0.6924, 0.422, 0.6499, 0.4408, 0.6428, 0.6542, 0.6618, 0.6714, 0.6628, 0.6714, 0.7119, 0.657, 0.711, 0.6492, 0.7658, 0.6351, 0.7583, 0.6378, 0.7119, 0.6509, 0.7187, 0.3686, 0.9217, 0.3548, 0.9159, 0.3553, 0.9095, 0.364, 0.9132, 0.3447, 0.8974, 0.3455, 0.8825, 0.3495, 0.8886, 0.349, 0.8979, 0.3548, 0.9159, 0.3439, 0.9123, 0.3485, 0.9073, 0.3553, 0.9095, 0.3563, 0.8789, 0.3686, 0.8816, 0.364, 0.8881, 0.3563, 0.8863, 0.3455, 0.8825, 0.3563, 0.8789, 0.3563, 0.8863, 0.3495, 0.8886, 0.3686, 0.9017, 0.3686, 0.9217, 0.364, 0.9132, 0.364, 0.9006, 0.8132, 0.574, 0.8129, 0.5827, 0.8081, 0.5858, 0.8084, 0.577, 0.6396, 0.8328, 0.6396, 0.8201, 0.6447, 0.8228, 0.6447, 0.8355, 0.6684, 0.8112, 0.6677, 0.8001, 0.6731, 0.8022, 0.6737, 0.8133, 0.4582, 0.7762, 0.4582, 0.7669, 0.4632, 0.764, 0.4632, 0.7733, 0.6677, 0.8001, 0.6684, 0.7922, 0.6737, 0.7943, 0.6731, 0.8022, 0.8129, 0.5827, 0.8132, 0.5918, 0.8084, 0.5949, 0.8081, 0.5858, 0.6341, 0.8376, 0.6345, 0.8471, 0.6332, 0.8499, 0.6328, 0.8377, 0.6377, 0.8259, 0.6338, 0.8281, 0.6324, 0.8256, 0.6373, 0.8229, 0.6392, 0.8496, 0.6447, 0.8482, 0.6462, 0.8514, 0.6393, 0.8531, 0.6345, 0.8471, 0.6392, 0.8496, 0.6393, 0.8531, 0.6332, 0.8499, 0.6447, 0.8355, 0.6447, 0.8228, 0.6462, 0.8189, 0.6462, 0.8351, 0.6447, 0.8228, 0.6377, 0.8259, 0.6373, 0.8229, 0.6462, 0.8189, 0.6462, 0.8351, 0.6462, 0.8189, 0.6541, 0.8192, 0.6541, 0.8354, 0.4479, 0.7589, 0.4471, 0.7448, 0.4538, 0.7479, 0.4546, 0.762, 0.4471, 0.8074, 0.4471, 0.7956, 0.4549, 0.7948, 0.4549, 0.8067, 0.4471, 0.7448, 0.4479, 0.7348, 0.4546, 0.7378, 0.4538, 0.7479, 0.4578, 0.7751, 0.4582, 0.7867, 0.4513, 0.7904, 0.4509, 0.7788, 0.4582, 0.764, 0.4578, 0.7751, 0.4509, 0.7788, 0.4513, 0.7676, 0.4538, 0.7479, 0.4546, 0.7378, 0.4588, 0.7398, 0.458, 0.7499, 0.4509, 0.7788, 0.4513, 0.7904, 0.4475, 0.793, 0.4471, 0.7814, 0.4513, 0.7676, 0.4509, 0.7788, 0.4471, 0.7814, 0.4475, 0.7703, 0.6541, 0.8354, 0.6541, 0.8192, 0.6584, 0.8209, 0.6584, 0.8371, 0.4546, 0.762, 0.4538, 0.7479, 0.458, 0.7499, 0.4588, 0.764, 0.4549, 0.8067, 0.4549, 0.7948, 0.4592, 0.793, 0.4592, 0.8049, 0.3861, 0.9056, 0.3868, 0.8937, 0.3874, 0.8817, 0.3961, 0.8789, 0.4059, 0.8811, 0.4059, 0.8971, 0.4059, 0.9131, 0.3948, 0.9085, 0.5612, 0.4126, 0.6094, 0.4078, 0.5896, 0.4238, 0.5266, 0.4199, 0.9676, 0.006431, 0.9553, 0.05732, 0.9207, 0.05743, 0.9331, 0.001809, 0.9456, 0.1376, 0.9676, 0.1798, 0.9554, 0.2049, 0.9186, 0.1702, 0.8749, 0.04232, 0.8281, 0.03067, 0.82, 0.0, 0.8975, 0.02113, 0.8392, 0.8279, 0.8597, 0.8248, 0.8717, 0.8635, 0.856, 0.8586, 0.9553, 0.05732, 0.9411, 0.109, 0.9075, 0.1259, 0.9207, 0.05743, 0.4908, 0.3877, 0.5612, 0.4126, 0.5266, 0.4199, 0.4638, 0.4011, 0.6094, 0.4078, 0.6614, 0.4043, 0.6747, 0.4267, 0.5896, 0.4238, 0.4549, 0.8186, 0.4549, 0.8067, 0.4592, 0.8049, 0.4592, 0.8168, 0.4471, 0.8193, 0.4471, 0.8074, 0.4549, 0.8067, 0.4549, 0.8186, 0.6338, 0.8281, 0.6341, 0.8376, 0.6328, 0.8377, 0.6324, 0.8256, 0.4582, 0.7855, 0.4582, 0.7762, 0.4632, 0.7733, 0.4632, 0.7826, 0.3439, 0.9123, 0.3447, 0.8974, 0.349, 0.8979, 0.3485, 0.9073, 0.6639, 0.7722, 0.6492, 0.7658, 0.6509, 0.7187, 0.6639, 0.7256, 0.2877, 0.9285, 0.2613, 0.9219, 0.2582, 0.8488, 0.2775, 0.8421, 0.8833, 0.8906, 0.8895, 0.8708, 0.8973, 0.8807, 0.8944, 0.8992, 0.09694, 0.5296, 0.07889, 0.5879, 0.04353, 0.5705, 0.05664, 0.507, 0.8944, 0.8992, 0.8973, 0.8807, 0.9067, 0.881, 0.9079, 0.8986, 0.7251, 0.5263, 0.7324, 0.5702, 0.698, 0.574, 0.6815, 0.5254, 0.1534, 0.5578, 0.1523, 0.6066, 0.07889, 0.5879, 0.09694, 0.5296, 0.05664, 0.507, 0.04353, 0.5705, 0.008171, 0.5531, 0.01634, 0.4844, 0.7687, 0.5272, 0.7668, 0.5665, 0.7324, 0.5702, 0.7251, 0.5263, 0.8192, 0.8299, 0.8392, 0.8279, 0.856, 0.8586, 0.8273, 0.8606, 0.9411, 0.109, 0.9456, 0.1376, 0.9186, 0.1702, 0.9075, 0.1259, 0.8142, 0.9009, 0.8019, 0.9408, 0.7848, 0.8465, 0.8142, 0.8396, 0.7035, 0.9516, 0.6825, 0.9032, 0.7161, 0.8907, 0.7224, 0.9259, 0.3311, 0.1294, 0.3433, 0.2266, 0.3165, 0.2481, 0.2973, 0.1431, 0.7482, 0.144, 0.7323, 0.2612, 0.7085, 0.2494, 0.7225, 0.1517, 0.735, 0.3546, 0.7418, 0.436, 0.7083, 0.4195, 0.7073, 0.337, 0.3382, 0.3264, 0.3393, 0.4701, 0.3039, 0.4573, 0.3157, 0.3433, 0.3393, 0.4701, 0.3258, 0.5446, 0.2788, 0.5447, 0.3039, 0.4573, 0.7418, 0.436, 0.7687, 0.5272, 0.7251, 0.5263, 0.7083, 0.4195, 0.7542, 0.01147, 0.7482, 0.144, 0.7225, 0.1517, 0.7369, 0.007144, 0.7323, 0.2612, 0.735, 0.3546, 0.7073, 0.337, 0.7085, 0.2494, 0.7224, 0.9259, 0.7161, 0.8907, 0.7487, 0.89, 0.7555, 0.9343, 0.2249, 0.6047, 0.231, 0.6279, 0.1869, 0.6381, 0.1886, 0.6056, 0.5773, 0.6685, 0.6004, 0.6732, 0.5877, 0.8545, 0.5593, 0.8516, 0.8142, 0.8396, 0.7848, 0.8465, 0.7895, 0.7671, 0.812, 0.7748, 0.445, 0.8008, 0.4471, 0.8462, 0.4226, 0.8397, 0.4258, 0.7979, 0.8273, 0.8606, 0.856, 0.8586, 0.8614, 0.8838, 0.8313, 0.8807, 0.8235, 0.6566, 0.8468, 0.6546, 0.8392, 0.8279, 0.8192, 0.8299, 0.3311, 0.0, 0.3311, 0.1294, 0.2973, 0.1431, 0.3043, 0.005014, 0.3433, 0.2266, 0.3382, 0.3264, 0.3157, 0.3433, 0.3165, 0.2481, 0.3154, 0.6055, 0.3273, 0.6312, 0.2811, 0.6357, 0.281, 0.5911, 0.3258, 0.5446, 0.3154, 0.6055, 0.281, 0.5911, 0.2788, 0.5447, 0.6541, 0.8517, 0.6541, 0.8354, 0.6584, 0.8371, 0.6584, 0.8533, 0.6462, 0.8514, 0.6462, 0.8351, 0.6541, 0.8354, 0.6541, 0.8517, 0.6447, 0.8482, 0.6447, 0.8355, 0.6462, 0.8351, 0.6462, 0.8514, 0.6396, 0.8456, 0.6396, 0.8328, 0.6447, 0.8355, 0.6447, 0.8482, 0.3686, 0.8816, 0.3686, 0.9017, 0.364, 0.9006, 0.364, 0.8881, 0.4596, 0.6784, 0.4408, 0.6842, 0.4408, 0.6428, 0.4596, 0.6357, 0.909, 0.3175, 0.9371, 0.3065, 0.9425, 0.3819, 0.9205, 0.3792, 0.4563, 0.8462, 0.4558, 0.8686, 0.4419, 0.8715, 0.4488, 0.8481, 0.4637, 0.5238, 0.4638, 0.5786, 0.4305, 0.5802, 0.436, 0.5239, 0.4488, 0.8481, 0.4419, 0.8715, 0.4276, 0.8691, 0.4367, 0.8519, 0.3868, 0.5312, 0.3889, 0.5851, 0.3154, 0.6055, 0.3258, 0.5446, 0.436, 0.5239, 0.4305, 0.5802, 0.3889, 0.5851, 0.3868, 0.5312, 0.2788, 0.5447, 0.281, 0.5911, 0.2393, 0.5715, 0.2442, 0.5256, 0.8975, 0.2559, 0.9342, 0.2284, 0.9371, 0.3065, 0.909, 0.3175, 0.2877, 1.0, 0.2644, 0.9949, 0.2613, 0.9219, 0.2877, 0.9285, 0.3391, 0.935, 0.3136, 0.9359, 0.3176, 0.8911, 0.3391, 0.8885, 1.0, 0.6233, 0.97, 0.6336, 0.9753, 0.5389, 0.9987, 0.5328, 0.9342, 0.2284, 0.9718, 0.2049, 0.9718, 0.294, 0.9371, 0.3065, 0.3136, 0.9359, 0.2877, 0.9403, 0.2952, 0.8928, 0.3176, 0.8911, 0.2644, 0.9949, 0.231, 0.975, 0.2349, 0.9152, 0.2613, 0.9219, 0.97, 0.6336, 0.9474, 0.6078, 0.9514, 0.5351, 0.9753, 0.5389, 0.4596, 0.7211, 0.4408, 0.7256, 0.4408, 0.6842, 0.4596, 0.6784, 0.6639, 0.8189, 0.6475, 0.813, 0.6492, 0.7658, 0.6639, 0.7722, 0.6475, 0.813, 0.6324, 0.8048, 0.6351, 0.7583, 0.6492, 0.7658, 0.6514, 0.6126, 0.6714, 0.6138, 0.6714, 0.6628, 0.6542, 0.6618, 0.4408, 0.7256, 0.422, 0.7348, 0.422, 0.6924, 0.4408, 0.6842, 0.6324, 0.6101, 0.6514, 0.6126, 0.6542, 0.6618, 0.6379, 0.6596, 0.2285, 0.856, 0.2052, 0.8554, 0.2051, 0.8075, 0.2254, 0.8074, 0.2052, 0.8554, 0.1835, 0.856, 0.1881, 0.8071, 0.2051, 0.8075, 0.8288, 0.4462, 0.856, 0.4442, 0.8468, 0.6546, 0.8235, 0.6566, 0.5992, 0.4463, 0.6158, 0.453, 0.6004, 0.6732, 0.5773, 0.6685, 0.5333, 0.4484, 0.5669, 0.4473, 0.5364, 0.6619, 0.4952, 0.6542, 0.5936, 0.03108, 0.6337, 0.0, 0.6203, 0.2236, 0.5759, 0.2403, 0.6158, 0.453, 0.6324, 0.4597, 0.6324, 0.6738, 0.6004, 0.6732, 0.8975, 0.4422, 0.8192, 0.4143, 0.8241, 0.204, 0.8851, 0.2229, 0.856, 0.4442, 0.8833, 0.4422, 0.8703, 0.652, 0.8468, 0.6546, 0.9474, 0.8511, 0.8833, 0.8243, 0.8974, 0.6148, 0.9474, 0.6373, 0.6337, 0.0, 0.6747, 0.004124, 0.6674, 0.2236, 0.6203, 0.2236, 0.5669, 0.4473, 0.5992, 0.4463, 0.5773, 0.6685, 0.5364, 0.6619, 0.2655, 0.7261, 0.2964, 0.7246, 0.2856, 0.7494, 0.2478, 0.7656])
_ca = me_cube.color_attributes.new('Col', 'BYTE_COLOR', 'CORNER')
_ca.data.foreach_set('color', [0.0, 0.0, 0.0, 0.0, 0.0, 0.0, 0.0, 0.0, 1.0, 1.0, 1.0, 1.0, 1.0, 1.0, 1.0, 1.0, 0.9911, 0.9734, 0.9911, 0.9882, 0.9734, 0.9387, 0.9823, 0.9725, 0.9473, 0.8714, 0.956, 0.9412, 0.9734, 0.9387, 0.9823, 0.9725, 0.0, 0.0, 0.0, 0.0, 0.0, 0.0, 0.0, 0.0, 0.0, 0.0, 0.0, 0.0, 0.0, 0.0, 0.0, 0.0, 0.0, 0.0, 0.0, 0.0, 0.0, 0.0, 0.0, 0.0, 0.0, 0.0, 0.0, 0.0, 0.0, 0.0, 0.0, 0.0, 0.0, 0.0, 0.0, 0.0, 0.0, 0.0, 0.0, 0.0, 0.0, 0.0, 0.0, 0.0, 0.0, 0.0, 0.0, 0.0, 0.0, 0.0, 0.0, 0.0, 0.0, 0.0, 0.0, 0.0, 0.0, 0.0, 0.0, 0.0, 0.0, 0.0, 0.0, 0.0, 0.0, 0.0, 0.0, 0.0, 0.0, 0.0, 0.0, 0.0, 0.0, 0.0, 0.0, 0.0, 0.0, 0.0, 0.0, 0.0, 0.0, 0.0, 0.0, 0.0, 0.0, 0.0, 0.0, 0.0, 0.0, 0.0, 0.0, 0.0, 0.0, 0.0, 0.0, 0.0, 0.0, 0.0, 0.0, 0.0, 0.0, 0.0, 0.0, 0.0, 0.0, 0.0, 0.0, 0.0, 0.0, 0.0, 0.0, 0.0, 0.2159, 0.2159, 0.2159, 0.502, 0.5972, 0.2159, 0.6584, 0.502, 0.305, 0.0, 0.3968, 0.0, 0.0, 0.0, 0.0, 0.0, 1.0, 1.0, 1.0, 1.0, 1.0, 1.0, 1.0, 1.0, 1.0, 1.0, 1.0, 1.0, 1.0, 1.0, 1.0, 1.0, 0.0, 0.0, 0.0, 0.0, 0.0, 0.0, 0.0, 0.0, 0.0, 0.0, 0.0, 0.0, 0.0, 0.0, 0.0, 0.0, 0.0, 0.0, 0.0, 0.0, 0.0, 0.0, 0.0, 0.0, 0.0, 0.0, 0.0, 0.0, 0.0, 0.0, 0.0, 0.0, 0.0, 0.0, 0.0, 0.0, 0.0, 0.0, 0.0, 0.0, 0.0, 0.0, 0.0, 0.0, 0.0, 0.0, 0.0, 0.0, 0.0, 0.0, 0.0, 0.0, 0.0, 0.0, 0.0, 0.0, 0.0, 0.0, 0.0, 0.0, 1.0, 1.0, 1.0, 1.0, 1.0, 1.0, 1.0, 1.0, 1.0, 1.0, 1.0, 1.0, 1.0, 1.0, 1.0, 1.0, 1.0, 1.0, 1.0, 1.0, 1.0, 1.0, 1.0, 1.0, 1.0, 1.0, 1.0, 1.0, 1.0, 1.0, 1.0, 1.0, 0.0, 0.0, 0.0, 0.0, 0.0, 0.0, 0.0, 0.0, 0.0, 0.0, 0.0, 0.0, 0.0, 0.0, 0.0, 0.0, 0.0, 0.0, 0.0, 0.0, 0.0, 0.0, 0.0, 0.0, 0.0, 0.0, 0.0, 0.0, 0.0, 0.0, 0.0, 0.0, 0.0, 0.0, 0.0, 0.0, 0.0, 0.0, 0.0, 0.0, 0.0, 0.0, 0.0, 0.0, 0.0, 0.0, 0.0, 0.0, 1.0, 1.0, 1.0, 1.0, 1.0, 1.0, 1.0, 1.0, 1.0, 1.0, 1.0, 1.0, 1.0, 1.0, 1.0, 1.0, 0.0, 0.0, 0.0, 0.0, 0.0, 0.0, 0.0, 0.0, 0.0, 0.0, 0.0, 0.0, 0.0, 0.0, 0.0, 0.0, 1.0, 1.0, 1.0, 1.0, 1.0, 1.0, 1.0, 1.0, 1.0, 1.0, 1.0, 1.0, 1.0, 1.0, 1.0, 1.0, 1.0, 1.0, 1.0, 1.0, 1.0, 1.0, 1.0, 1.0, 1.0, 1.0, 1.0, 1.0, 1.0, 1.0, 1.0, 1.0, 0.0, 0.0, 0.0, 0.0, 0.2623, 0.2623, 0.2623, 0.549, 1.0, 1.0, 1.0, 1.0, 0.0, 0.0, 0.0, 0.0, 1.0, 1.0, 1.0, 1.0, 1.0, 1.0, 1.0, 1.0, 1.0, 1.0, 1.0, 1.0, 1.0, 1.0, 1.0, 1.0, 1.0, 1.0, 1.0, 1.0, 1.0, 1.0, 1.0, 1.0, 1.0, 1.0, 1.0, 1.0, 1.0, 1.0, 1.0, 1.0, 0.0, 0.0, 0.0, 0.0, 1.0, 1.0, 1.0, 1.0, 0.0, 0.0, 0.0, 0.0, 0.0, 0.0, 0.0, 0.0, 0.0, 0.0, 0.0, 0.0, 0.0, 0.0, 0.0, 0.0, 0.0, 0.0, 0.0, 0.0, 0.0, 0.0, 0.0, 0.0, 1.0, 1.0, 1.0, 1.0, 1.0, 1.0, 1.0, 1.0, 1.0, 1.0, 1.0, 1.0, 1.0, 1.0, 1.0, 1.0, 1.0, 1.0, 1.0, 1.0, 1.0, 1.0, 1.0, 1.0, 1.0, 1.0, 1.0, 1.0, 1.0, 1.0, 1.0, 1.0, 0.0, 0.0, 0.0, 0.0, 0.0, 0.0, 0.0, 0.0, 0.0, 0.0, 0.0, 0.0, 0.0, 0.0, 0.0, 0.0, 0.2159, 0.2159, 0.2159, 0.502, 1.0, 1.0, 1.0, 1.0, 1.0, 1.0, 1.0, 1.0, 1.0, 1.0, 1.0, 1.0, 1.0, 1.0, 1.0, 1.0, 1.0, 1.0, 1.0, 1.0, 1.0, 1.0, 1.0, 1.0, 1.0, 1.0, 1.0, 1.0, 0.0, 0.0, 0.0, 0.0, 0.0, 0.0, 0.0, 0.0, 0.0, 0.0, 0.0, 0.0, 0.0, 0.0, 0.0, 0.0, 0.0, 0.0, 0.0, 0.0, 0.0, 0.0, 0.0, 0.0, 0.0, 0.0, 0.0, 0.0, 0.0, 0.0, 0.0, 0.0, 0.0, 0.0, 0.0, 0.0, 0.0, 0.0, 0.0, 0.0, 0.0, 0.0, 0.0, 0.0, 0.0, 0.0, 0.0, 0.0, 0.0, 0.0, 0.0, 0.0, 0.0, 0.0, 0.0, 0.0, 0.0, 0.0, 0.0, 0.0, 0.0, 0.0, 0.0, 0.0, 0.0, 0.0, 0.0, 0.0, 0.0, 0.0, 0.0, 0.0, 0.0, 0.0, 0.0, 0.0, 0.0, 0.0, 0.0, 0.0, 1.0, 1.0, 1.0, 1.0, 1.0, 1.0, 1.0, 1.0, 1.0, 1.0, 1.0, 1.0, 1.0, 1.0, 1.0, 1.0, 1.0, 1.0, 1.0, 1.0, 1.0, 1.0, 1.0, 1.0, 1.0, 1.0, 1.0, 1.0, 1.0, 1.0, 1.0, 1.0, 1.0, 1.0, 1.0, 1.0, 1.0, 1.0, 1.0, 1.0, 1.0, 1.0, 1.0, 1.0, 1.0, 1.0, 1.0, 1.0, 1.0, 1.0, 1.0, 1.0, 1.0, 1.0, 1.0, 1.0, 1.0, 1.0, 1.0, 1.0, 1.0, 1.0, 1.0, 1.0, 0.0, 0.0, 0.0, 0.0, 0.0, 0.0, 0.0, 0.0, 0.0, 0.0, 0.0, 0.0, 0.0, 0.0, 0.0, 0.0, 1.0, 1.0, 1.0, 1.0, 1.0, 1.0, 1.0, 1.0, 1.0, 1.0, 1.0, 1.0, 1.0, 1.0, 1.0, 1.0, 0.0, 0.0, 0.0, 0.0, 0.0, 0.0, 0.0, 0.0, 0.0, 0.0, 0.0, 0.0, 0.0, 0.0, 0.0, 0.0, 0.0, 0.0, 0.0, 0.0, 0.0, 0.0, 0.0, 0.0, 0.0, 0.0, 0.0, 0.0, 0.0, 0.0, 0.0, 0.0, 1.0, 1.0, 1.0, 1.0, 1.0, 1.0, 1.0, 1.0, 0.004391, 0.0, 0.04231, 0.0, 0.0, 0.0, 0.0, 0.0, 0.0, 0.0, 0.0, 0.0, 0.0, 0.0, 0.0, 0.0, 0.0, 0.0, 0.0, 0.0, 0.0, 0.0, 0.0, 0.0, 0.7682, 0.5029, 0.807, 0.7373, 1.0, 1.0, 1.0, 1.0, 1.0, 1.0, 1.0, 1.0, 0.5711, 0.1878, 0.6308, 0.4706, 0.5972, 0.2159, 0.6584, 0.502, 0.7682, 0.5029, 0.807, 0.7373, 0.5711, 0.1878, 0.6308, 0.4706, 0.305, 0.0, 0.3968, 0.0, 0.0, 0.0, 0.0, 0.0, 0.0, 0.0, 0.0, 0.0, 0.0, 0.0, 0.0, 0.0, 0.0, 0.0, 0.0, 0.0, 0.0, 0.0, 0.0, 0.0, 0.2664, 0.0, 0.3613, 0.0, 0.0, 0.0, 0.0, 0.0, 0.0, 0.0, 0.0, 0.0, 0.0, 0.0, 0.0, 0.0, 0.0, 0.0, 0.0, 0.0, 0.0, 0.0, 0.0, 0.0, 0.0, 0.0, 0.0, 0.0, 0.0, 0.0, 0.0, 0.0, 0.0, 0.0, 0.0, 0.0, 0.0, 0.0, 0.0, 0.0, 0.0, 0.0, 0.0, 0.0, 1.0, 1.0, 1.0, 1.0, 1.0, 1.0, 1.0, 1.0, 1.0, 1.0, 1.0, 1.0, 1.0, 1.0, 1.0, 1.0, 0.0, 0.0, 0.0, 0.0, 0.0, 0.0, 0.0, 0.0, 0.0, 0.0, 0.0, 0.0, 0.0, 0.0, 0.0, 0.0, 1.0, 1.0, 1.0, 1.0, 1.0, 1.0, 1.0, 1.0, 1.0, 1.0, 1.0, 1.0, 1.0, 1.0, 1.0, 1.0, 0.0, 0.0, 0.0, 0.0, 0.0, 0.0, 0.0, 0.0, 0.0, 0.0, 0.0, 0.0, 0.0, 0.0, 0.0, 0.0, 0.0, 0.0, 0.0, 0.0, 0.0, 0.0, 0.0, 0.0, 0.0, 0.0, 0.0, 0.0, 0.0, 0.0, 0.0, 0.0, 0.0, 0.0, 0.0, 0.0, 1.0, 1.0, 1.0, 1.0, 1.0, 1.0, 1.0, 1.0, 1.0, 1.0, 1.0, 1.0, 1.0, 1.0, 1.0, 1.0, 1.0, 1.0, 1.0, 1.0, 1.0, 1.0, 1.0, 1.0, 1.0, 1.0, 1.0, 1.0, 1.0, 1.0, 1.0, 1.0, 1.0, 1.0, 1.0, 1.0, 1.0, 1.0, 1.0, 1.0, 1.0, 1.0, 1.0, 1.0, 0.0, 0.0, 0.0, 0.0, 0.0, 0.0, 0.0, 0.0, 0.0, 0.0, 0.0, 0.0, 0.0, 0.0, 0.0, 0.0, 1.0, 1.0, 1.0, 1.0, 1.0, 1.0, 1.0, 1.0, 1.0, 1.0, 1.0, 1.0, 1.0, 1.0, 1.0, 1.0, 0.0, 0.0, 0.0, 0.0, 1.0, 1.0, 1.0, 1.0, 0.0, 0.0, 0.0, 0.0, 0.0, 0.0, 0.0, 0.0, 1.0, 1.0, 1.0, 1.0, 1.0, 1.0, 1.0, 1.0, 1.0, 1.0, 1.0, 1.0, 1.0, 1.0, 1.0, 1.0, 0.0, 0.0, 0.0, 0.0, 0.0, 0.0, 0.0, 0.0, 0.0, 0.0, 0.0, 0.0, 0.0, 0.0, 0.0, 0.0, 0.0, 0.0, 0.0, 0.0, 0.0, 0.0, 0.0, 0.0, 0.0, 0.0, 0.0, 0.0, 0.0, 0.0, 0.0, 0.0, 1.0, 1.0, 1.0, 1.0, 1.0, 1.0, 1.0, 1.0, 1.0, 1.0, 1.0, 1.0, 1.0, 1.0, 1.0, 1.0, 1.0, 1.0, 1.0, 1.0, 0.2159, 0.2159, 0.2159, 0.502, 0.0, 0.0, 0.0, 0.0, 1.0, 1.0, 1.0, 1.0, 0.0, 0.0, 0.0, 0.0, 0.0, 0.0, 0.0, 0.0, 0.0, 0.0, 0.0, 0.0, 0.0, 0.0, 0.0, 0.0, 0.0, 0.0, 0.0, 0.0, 0.004391, 0.0, 0.04231, 0.0, 0.2664, 0.0, 0.3613, 0.0, 0.0, 0.0, 0.0, 0.0, 0.0, 0.0, 0.0, 0.0, 0.0, 0.0, 0.0, 0.0, 0.0, 0.0, 0.0, 0.0, 0.0, 0.0, 0.0, 0.0, 0.0, 0.0, 0.0, 0.0, 0.0, 0.0, 0.0, 0.0, 0.0, 0.0, 0.0, 0.0, 0.0, 0.0, 0.0, 0.0, 0.0, 0.0, 0.0, 0.0, 0.0, 0.0, 0.0, 0.0, 0.0, 0.0, 0.0, 0.0, 0.0, 0.0, 0.0, 0.0, 0.0, 0.0, 0.0, 0.0, 0.0, 0.0, 0.0, 0.0, 0.0, 0.0, 0.0, 0.0, 0.0, 0.0, 0.0, 0.0, 0.0, 0.0, 0.0, 0.0, 0.0, 0.0, 0.0, 0.0, 0.0, 0.0, 0.0, 0.0, 0.0, 0.0, 0.0, 0.0, 0.0, 0.0, 0.0, 0.0, 1.0, 1.0, 1.0, 1.0, 1.0, 1.0, 1.0, 1.0, 1.0, 1.0, 1.0, 1.0, 1.0, 1.0, 1.0, 1.0, 0.0, 0.0, 0.0, 0.0, 1.0, 1.0, 1.0, 1.0, 1.0, 1.0, 1.0, 1.0, 0.0, 0.0, 0.0, 0.0, 0.0, 0.0, 0.0, 0.0, 0.0, 0.0, 0.0, 0.0, 0.0, 0.0, 0.0, 0.0, 0.0, 0.0, 0.0, 0.0, 0.0, 0.0, 0.0, 0.0, 0.0, 0.0, 0.0, 0.0, 0.0, 0.0, 0.0, 0.0, 0.0, 0.0, 0.0, 0.0, 0.0, 0.0, 0.0, 0.0, 0.0, 0.0, 0.0, 0.0, 0.0, 0.0, 0.0, 0.0, 0.0, 0.0, 0.0, 0.0, 0.0, 0.0, 0.0, 0.0, 0.0, 0.0, 0.0, 0.0, 0.0, 0.0, 0.0, 0.0, 0.0, 0.0, 0.0, 0.0, 1.0, 1.0, 1.0, 1.0, 1.0, 1.0, 1.0, 1.0, 1.0, 1.0, 1.0, 1.0, 1.0, 1.0, 1.0, 1.0, 1.0, 1.0, 1.0, 1.0, 1.0, 1.0, 1.0, 1.0, 1.0, 1.0, 1.0, 1.0, 0.0, 0.0, 0.0, 0.0, 0.0, 0.0, 0.0, 0.0, 1.0, 1.0, 1.0, 1.0, 1.0, 1.0, 1.0, 1.0, 0.0, 0.0, 0.0, 0.0, 1.0, 1.0, 1.0, 1.0, 1.0, 1.0, 1.0, 1.0, 1.0, 1.0, 1.0, 1.0, 1.0, 1.0, 1.0, 1.0, 0.0, 0.0, 0.0, 0.0, 0.0, 0.0, 0.0, 0.0, 0.0, 0.0, 0.0, 0.0, 0.0, 0.0, 0.0, 0.0, 0.0, 0.0, 0.0, 0.0, 0.0, 0.0, 0.0, 0.0, 0.0, 0.0, 0.0, 0.0, 0.0, 0.0, 0.0, 0.0, 0.0, 0.0, 0.0, 0.0, 0.0, 0.0, 0.0, 0.0, 0.0, 0.0, 0.0, 0.0, 0.0, 0.0, 0.0, 0.0, 0.0, 0.0, 0.0, 0.0, 1.0, 1.0, 1.0, 1.0, 0.0, 0.0, 0.0, 0.0, 0.0, 0.0, 0.0, 0.0, 1.0, 1.0, 1.0, 1.0, 1.0, 1.0, 1.0, 1.0, 1.0, 1.0, 1.0, 1.0, 1.0, 1.0, 1.0, 1.0, 1.0, 1.0, 1.0, 1.0, 1.0, 1.0, 1.0, 1.0, 1.0, 1.0, 1.0, 1.0, 1.0, 1.0, 1.0, 1.0, 1.0, 1.0, 1.0, 1.0, 1.0, 1.0, 1.0, 1.0, 1.0, 1.0, 1.0, 1.0, 1.0, 1.0, 1.0, 1.0, 1.0, 1.0, 1.0, 1.0, 1.0, 1.0, 1.0, 1.0, 1.0, 1.0, 1.0, 1.0, 1.0, 1.0, 1.0, 1.0, 0.0, 0.0, 0.0, 0.0, 0.0, 0.0, 0.0, 0.0, 0.0, 0.0, 0.0, 0.0, 0.0, 0.0, 0.0, 0.0, 0.0, 0.0, 0.0, 0.0, 0.0, 0.0, 0.0, 0.0, 0.0, 0.0, 0.0, 0.0, 0.0, 0.0, 0.0, 0.0, 0.0, 0.0, 0.0, 0.0, 0.0, 0.0, 0.0, 0.0, 0.0, 0.0, 0.0, 0.0, 0.0, 0.0, 0.0, 0.0, 0.0, 0.0, 0.0, 0.0, 0.0, 0.0, 0.0, 0.0, 0.0, 0.0, 0.0, 0.0, 0.0, 0.0, 0.0, 0.0, 1.0, 1.0, 1.0, 1.0, 0.0, 0.0, 0.0, 0.0, 1.0, 1.0, 1.0, 1.0, 1.0, 1.0, 1.0, 1.0, 0.0, 0.0, 0.0, 0.0, 0.0, 0.0, 0.0, 0.0, 0.0, 0.0, 0.0, 0.0, 0.0, 0.0, 0.0, 0.0, 0.0, 0.0, 0.0, 0.0, 0.0, 0.0, 0.0, 0.0, 0.0, 0.0, 0.0, 0.0, 0.0, 0.0, 0.0, 0.0, 0.0, 0.0, 0.0, 0.0, 0.0, 0.0, 0.0, 0.0, 0.0, 0.0, 0.0, 0.0, 0.0, 0.0, 0.0, 0.0, 0.0, 0.0, 0.0, 0.0, 0.0, 0.0, 0.0, 0.0, 0.0, 0.0, 0.0, 0.0, 0.0, 0.0, 0.0, 0.0, 0.0, 0.0, 0.0, 0.0, 0.0, 0.0, 0.0, 0.0, 0.0, 0.0, 0.0, 0.0, 0.0, 0.0, 0.0, 0.0, 0.0, 0.0, 0.0, 0.0, 0.0, 0.0, 0.0, 0.0, 0.0, 0.0, 0.0, 0.0, 0.0, 0.0, 0.0, 0.0, 0.0, 0.0, 0.0, 0.0, 0.0, 0.0, 0.0, 0.0, 0.0, 0.0, 0.0, 0.0, 0.0, 0.0, 0.0, 0.0, 0.0, 0.0, 0.0, 0.0, 0.0, 0.0, 0.0, 0.0, 0.0, 0.0, 0.0, 0.0, 0.0, 0.0, 0.0, 0.0, 0.0, 0.0, 0.0, 0.0, 0.0, 0.0, 0.0, 0.0, 0.0, 0.0, 0.0, 0.0, 0.0, 0.0, 0.0, 0.0, 0.0, 0.0, 0.0, 0.0, 0.0, 0.0, 0.0, 0.0, 0.0, 0.0, 0.0, 0.0, 0.0, 0.0, 0.0, 0.0, 0.0, 0.0, 0.0, 0.0, 0.0, 0.0, 0.0, 0.0, 0.0, 0.0, 0.0, 0.0, 0.0, 0.0, 0.0, 0.0, 0.0, 0.0, 0.0, 0.0, 0.0, 0.0, 0.0, 0.0, 0.0, 0.0, 0.0, 0.0, 0.0, 0.0, 0.0, 0.0, 0.0, 0.0, 0.0, 0.0, 0.0, 0.0, 0.0, 0.0, 0.0, 0.0, 0.0, 0.0, 0.0, 0.0, 0.0, 0.0, 0.0, 0.0, 0.0, 0.0, 0.0, 0.0, 0.0, 0.0, 0.0, 0.0, 0.0, 0.0, 0.0, 0.0, 0.0, 0.0, 0.0, 0.0, 0.0, 0.0, 0.0, 0.0, 0.0, 0.0, 0.0, 0.0, 0.0, 0.0, 0.0, 0.0, 0.0, 0.0, 0.0, 0.0, 0.0, 0.0, 0.0, 0.0, 0.0, 0.0, 0.0, 0.0, 0.0, 0.0, 0.0, 0.0, 0.0, 0.0, 0.0, 0.0, 0.0, 0.0, 0.0, 0.0, 0.0, 0.0, 0.0, 0.0, 0.0, 0.0, 0.0, 0.0, 0.0, 0.0, 0.0, 0.0, 0.0, 0.0, 0.0, 0.0, 0.0, 0.0, 0.0, 0.0, 0.0, 0.0, 0.0, 0.0, 0.0, 0.0, 1.0, 1.0, 1.0, 1.0, 0.0, 0.0, 0.0, 0.0, 0.0, 0.0, 0.0, 0.0, 0.0, 0.0, 0.0, 0.0, 0.0, 0.0, 0.0, 0.0, 0.0, 0.0, 0.0, 0.0, 0.0, 0.0, 0.0, 0.0, 0.0, 0.0, 0.0, 0.0, 0.0, 0.0, 0.0, 0.0, 0.0, 0.0, 0.0, 0.0, 0.0, 0.0, 0.0, 0.0, 0.0, 0.0, 0.0, 0.0, 0.0, 0.0, 0.0, 0.0, 0.0, 0.0, 0.0, 0.0, 0.0, 0.0, 0.0, 0.0, 0.0, 0.0, 0.0, 0.0, 0.0, 0.0, 0.0, 0.0, 0.0, 0.0, 0.0, 0.0, 0.0, 0.0, 0.0, 0.0, 0.0, 0.0, 0.0, 0.0, 0.0, 0.0, 0.0, 0.0, 0.0, 0.0, 0.0, 0.0, 0.0, 0.0, 0.0, 0.0, 0.0, 0.0, 0.0, 0.0, 0.0, 0.0, 0.0, 0.0, 0.0, 0.0, 0.0, 0.0, 0.0, 0.0, 0.0, 0.0, 0.0, 0.0, 0.0, 0.0, 0.0, 0.0, 0.0, 0.0, 0.0, 0.0, 0.0, 0.0, 0.0, 0.0, 0.0, 0.0, 0.0, 0.0, 0.0, 0.0, 0.0, 0.0, 0.0, 0.0, 0.0, 0.0, 0.0, 0.0, 0.0, 0.0, 0.0, 0.0, 0.0, 0.0, 0.0, 0.0, 1.0, 1.0, 1.0, 1.0, 0.0, 0.0, 0.0, 0.0, 0.0, 0.0, 0.0, 0.0, 0.0, 0.0, 0.0, 0.0, 0.0, 0.0, 0.0, 0.0, 0.0, 0.0, 0.0, 0.0, 0.0, 0.0, 0.0, 0.0, 0.0, 0.0, 0.0, 0.0, 0.0, 0.0, 0.0, 0.0, 0.0, 0.0, 0.0, 0.0, 1.0, 1.0, 1.0, 1.0, 0.0, 0.0, 0.0, 0.0, 1.0, 1.0, 1.0, 1.0, 0.0, 0.0, 0.0, 0.0, 0.0, 0.0, 0.0, 0.0, 1.0, 1.0, 1.0, 1.0, 0.305, 0.0, 0.3968, 0.0, 0.5711, 0.1878, 0.6308, 0.4706, 0.0, 0.0, 0.0, 0.0, 0.0, 0.0, 0.0, 0.0, 0.5711, 0.1878, 0.6308, 0.4706, 1.0, 1.0, 1.0, 1.0, 0.0, 0.0, 0.0, 0.0, 0.0, 0.0, 0.0, 0.0, 0.9734, 0.9387, 0.9823, 0.9725, 1.0, 1.0, 1.0, 1.0, 0.0, 0.0, 0.0, 0.0, 0.0, 0.0, 0.0, 0.0, 0.0, 0.0, 0.0, 0.0, 0.0, 0.0, 0.0, 0.0, 1.0, 1.0, 1.0, 1.0, 0.2159, 0.2159, 0.2159, 0.502, 1.0, 1.0, 1.0, 1.0, 0.0, 0.0, 0.0, 0.0, 0.0, 0.0, 0.0, 0.0, 1.0, 1.0, 1.0, 1.0, 0.0, 0.0, 0.0, 0.0, 0.0, 0.0, 0.0, 0.0, 1.0, 1.0, 1.0, 1.0, 1.0, 1.0, 1.0, 1.0, 0.2623, 0.2623, 0.2623, 0.549, 1.0, 1.0, 1.0, 1.0, 1.0, 1.0, 1.0, 1.0, 1.0, 1.0, 1.0, 1.0, 1.0, 1.0, 1.0, 1.0, 1.0, 1.0, 1.0, 1.0, 1.0, 1.0, 1.0, 1.0, 0.0, 0.0, 0.0, 0.0, 1.0, 1.0, 1.0, 1.0, 0.0, 0.0, 0.0, 0.0, 0.0, 0.0, 0.0, 0.0, 1.0, 1.0, 1.0, 1.0, 1.0, 1.0, 1.0, 1.0, 1.0, 1.0, 1.0, 1.0, 0.0, 0.0, 0.0, 0.0, 0.0, 0.0, 0.0, 0.0, 1.0, 1.0, 1.0, 1.0, 1.0, 1.0, 1.0, 1.0, 0.0, 0.0, 0.0, 0.0, 0.0, 0.0, 0.0, 0.0, 0.0, 0.0, 0.0, 0.0, 0.305, 0.0, 0.3968, 0.0, 0.0, 0.0, 0.0, 0.0, 0.0, 0.0, 0.0, 0.0, 1.0, 1.0, 1.0, 1.0, 0.0, 0.0, 0.0, 0.0, 0.0, 0.0, 0.0, 0.0, 1.0, 1.0, 1.0, 1.0, 0.0, 0.0, 0.0, 0.0, 0.0, 0.0, 0.0, 0.0, 0.0, 0.0, 0.0, 0.0, 0.0, 0.0, 0.0, 0.0, 1.0, 1.0, 1.0, 1.0, 1.0, 1.0, 1.0, 1.0, 1.0, 1.0, 1.0, 1.0, 1.0, 1.0, 1.0, 1.0, 0.0, 0.0, 0.0, 0.0, 1.0, 1.0, 1.0, 1.0, 1.0, 1.0, 1.0, 1.0, 0.0, 0.0, 0.0, 0.0, 0.0, 0.0, 0.0, 0.0, 0.0, 0.0, 0.0, 0.0, 0.0, 0.0, 0.0, 0.0, 0.0, 0.0, 0.0, 0.0, 0.0, 0.0, 0.0, 0.0, 0.0, 0.0, 0.0, 0.0, 0.0, 0.0, 0.0, 0.0, 0.0, 0.0, 0.0, 0.0, 0.0, 0.0, 0.0, 0.0, 0.0, 0.0, 0.0, 0.0, 0.0, 0.0, 0.0, 0.0, 0.0, 0.0, 0.0, 0.0, 0.0, 0.0, 0.0, 0.0, 0.0, 0.0, 0.0, 0.0, 0.0, 0.0, 0.0, 0.0, 0.0, 0.0, 0.0, 0.0, 0.0, 0.0, 0.0, 0.0, 1.0, 1.0, 1.0, 1.0, 1.0, 1.0, 1.0, 1.0, 0.0, 0.0, 0.0, 0.0, 0.9911, 0.9734, 0.9911, 0.9882, 0.9734, 0.9387, 0.9823, 0.9725, 1.0, 1.0, 1.0, 1.0, 1.0, 1.0, 1.0, 1.0, 0.9734, 0.9387, 0.9823, 0.9725, 0.0, 0.0, 0.0, 0.0, 0.0, 0.0, 0.0, 0.0, 1.0, 1.0, 1.0, 1.0, 0.0, 0.0, 0.0, 0.0, 0.0, 0.0, 0.0, 0.0, 0.0, 0.0, 0.0, 0.0, 0.0, 0.0, 0.0, 0.0, 0.0, 0.0, 0.0, 0.0, 0.0, 0.0, 0.0, 0.0, 0.0, 0.0, 0.0, 0.0, 0.0, 0.0, 0.0, 0.0, 0.2159, 0.2159, 0.2159, 0.502, 0.0, 0.0, 0.0, 0.0, 0.0, 0.0, 0.0, 0.0, 0.0, 0.0, 0.0, 0.0, 0.0, 0.0, 0.0, 0.0, 0.9047, 0.7758, 0.9216, 0.8941, 0.8148, 0.5841, 0.8469, 0.7882, 0.0, 0.0, 0.0, 0.0, 0.5271, 0.5271, 0.5271, 0.7529, 0.2159, 0.2159, 0.2159, 0.502, 0.0, 0.0, 0.0, 0.0, 0.2159, 0.2159, 0.2159, 0.502, 0.9047, 0.7758, 0.9216, 0.8941, 1.0, 1.0, 1.0, 1.0, 1.0, 1.0, 1.0, 1.0, 0.8148, 0.5841, 0.8469, 0.7882, 0.0, 0.0, 0.0, 0.0, 0.0, 0.0, 0.0, 0.0, 0.0, 0.0, 0.0, 0.0, 0.0, 0.0, 0.0, 0.0, 0.0, 0.0, 0.0, 0.0, 0.0, 0.0, 0.0, 0.0, 0.0, 0.0, 0.0, 0.0, 0.0, 0.0, 0.0, 0.0, 0.0, 0.0, 0.0, 0.0, 0.0, 0.0, 0.0, 0.0, 0.0, 0.0, 0.0, 0.0, 0.0, 0.0, 0.0, 0.0, 0.0, 0.0, 0.0, 0.0, 0.0, 0.0, 0.0, 0.0, 0.0, 0.0, 0.0, 0.0, 0.0, 0.0, 0.0, 0.0, 0.8148, 0.5841, 0.8469, 0.7882, 1.0, 1.0, 1.0, 1.0, 0.8308, 0.624, 0.8632, 0.8118, 0.0, 0.0, 0.0, 0.0, 0.0, 0.0, 0.0, 0.0, 0.8148, 0.5841, 0.8469, 0.7882, 0.0, 0.0, 0.0, 0.0, 0.0, 0.0, 0.0, 0.0, 0.2159, 0.2159, 0.2159, 0.502, 0.0, 0.0, 0.0, 0.0, 0.0, 0.0, 0.0, 0.0, 0.1812, 0.1384, 0.1878, 0.4078, 0.0, 0.0, 0.0, 0.0, 0.0, 0.0, 0.0, 0.0, 1.0, 1.0, 1.0, 1.0, 1.0, 1.0, 1.0, 1.0, 0.1812, 0.1384, 0.1878, 0.4078, 0.0, 0.0, 0.0, 0.0, 1.0, 1.0, 1.0, 1.0, 1.0, 1.0, 1.0, 1.0, 0.0, 0.0, 0.0, 0.0, 0.0, 0.0, 0.0, 0.0, 0.0, 0.0, 0.0, 0.0, 1.0, 1.0, 1.0, 1.0, 0.0, 0.0, 0.0, 0.0, 0.0, 0.0, 0.0, 0.0, 1.0, 1.0, 1.0, 1.0, 0.2159, 0.2159, 0.2159, 0.502, 0.0, 0.0, 0.0, 0.0, 0.0, 0.0, 0.0, 0.0, 0.0, 0.0, 0.0, 0.0, 0.0, 0.0, 0.0, 0.0, 0.0, 0.0, 0.0, 0.0, 0.8308, 0.624, 0.8632, 0.8118, 1.0, 1.0, 1.0, 1.0, 1.0, 1.0, 1.0, 1.0, 0.2159, 0.2159, 0.2159, 0.502, 1.0, 1.0, 1.0, 1.0, 1.0, 1.0, 1.0, 1.0, 0.2159, 0.2159, 0.2159, 0.502, 0.0, 0.0, 0.0, 0.0, 0.0, 0.0, 0.0, 0.0, 0.0, 0.0, 0.0, 0.0, 0.0, 0.0, 0.0, 0.0, 1.0, 1.0, 1.0, 1.0, 1.0, 1.0, 1.0, 1.0, 1.0, 1.0, 1.0, 1.0, 1.0, 1.0, 1.0, 1.0, 1.0, 1.0, 1.0, 1.0, 1.0, 1.0, 1.0, 1.0, 1.0, 1.0, 1.0, 1.0, 1.0, 1.0, 1.0, 1.0, 1.0, 1.0, 1.0, 1.0, 1.0, 1.0, 1.0, 1.0, 1.0, 1.0, 1.0, 1.0, 1.0, 1.0, 1.0, 1.0, 1.0, 1.0, 1.0, 1.0, 0.0, 0.0, 0.0, 0.0, 0.0, 0.0, 0.0, 0.0, 1.0, 1.0, 1.0, 1.0, 1.0, 1.0, 1.0, 1.0, 1.0, 1.0, 1.0, 1.0, 0.0, 0.0, 0.0, 0.0, 0.2159, 0.2159, 0.2159, 0.502, 1.0, 1.0, 1.0, 1.0, 0.0, 0.0, 0.0, 0.0, 0.0, 0.0, 0.0, 0.0, 0.0, 0.0, 0.0, 0.0, 0.2159, 0.2159, 0.2159, 0.502, 1.0, 1.0, 1.0, 1.0, 0.0, 0.0, 0.0, 0.0, 0.0, 0.0, 0.0, 0.0, 0.0, 0.0, 0.0, 0.0, 0.0, 0.0, 0.0, 0.0, 0.0, 0.0, 0.0, 0.0, 0.0, 0.0, 0.0, 0.0, 1.0, 1.0, 1.0, 1.0, 1.0, 1.0, 1.0, 1.0, 1.0, 1.0, 1.0, 1.0, 1.0, 1.0, 1.0, 1.0, 1.0, 1.0, 1.0, 1.0, 1.0, 1.0, 1.0, 1.0, 1.0, 1.0, 1.0, 1.0, 0.0, 0.0, 0.0, 0.0, 0.0, 0.0, 0.0, 0.0, 0.0, 0.0, 0.0, 0.0, 0.0, 0.0, 0.0, 0.0, 0.0, 0.0, 0.0, 0.0, 1.0, 1.0, 1.0, 1.0, 1.0, 1.0, 1.0, 1.0, 1.0, 1.0, 1.0, 1.0, 1.0, 1.0, 1.0, 1.0, 0.0, 0.0, 0.0, 0.0, 1.0, 1.0, 1.0, 1.0, 1.0, 1.0, 1.0, 1.0, 0.0, 0.0, 0.0, 0.0, 0.2159, 0.2159, 0.2159, 0.502, 0.0, 0.0, 0.0, 0.0, 0.0, 0.0, 0.0, 0.0, 0.2159, 0.2159, 0.2159, 0.502, 0.0, 0.0, 0.0, 0.0, 0.0, 0.0, 0.0, 0.0, 0.0, 0.0, 0.0, 0.0, 0.0, 0.0, 0.0, 0.0, 0.0, 0.0, 0.0, 0.0, 0.0, 0.0, 0.0, 0.0, 0.0, 0.0, 0.0, 0.0, 0.0, 0.0, 0.0, 0.0, 0.0, 0.0, 0.0, 0.0, 0.0, 0.0, 0.0, 0.0, 0.0, 0.0, 0.0, 0.0, 1.0, 1.0, 1.0, 1.0, 1.0, 1.0, 1.0, 1.0, 0.2159, 0.2159, 0.2159, 0.502, 0.0, 0.0, 0.0, 0.0, 0.0, 0.0, 0.0, 0.0, 1.0, 1.0, 1.0, 1.0, 1.0, 1.0, 1.0, 1.0, 1.0, 1.0, 1.0, 1.0, 1.0, 1.0, 1.0, 1.0, 1.0, 1.0, 1.0, 1.0, 0.0, 0.0, 0.0, 0.0, 0.0, 0.0, 0.0, 0.0, 1.0, 1.0, 1.0, 1.0, 0.0, 0.0, 0.0, 0.0, 0.0, 0.0, 0.0, 0.0, 0.0, 0.0, 0.0, 0.0, 0.0, 0.0, 0.0, 0.0, 1.0, 1.0, 1.0, 1.0, 1.0, 1.0, 1.0, 1.0, 1.0, 1.0, 1.0, 1.0, 1.0, 1.0, 1.0, 1.0, 1.0, 1.0, 1.0, 1.0, 1.0, 1.0, 1.0, 1.0, 1.0, 1.0, 1.0, 1.0, 1.0, 1.0, 1.0, 1.0, 0.0, 0.0, 0.0, 0.0, 0.0, 0.0, 0.0, 0.0, 0.0, 0.0, 0.0, 0.0, 0.0, 0.0, 0.0, 0.0, 0.0, 0.0, 0.0, 0.0, 1.0, 1.0, 1.0, 1.0, 1.0, 1.0, 1.0, 1.0, 0.0, 0.0, 0.0, 0.0, 1.0, 1.0, 1.0, 1.0, 1.0, 1.0, 1.0, 1.0, 1.0, 1.0, 1.0, 1.0, 1.0, 1.0, 1.0, 1.0, 0.0, 0.0, 0.0, 0.0, 0.0, 0.0, 0.0, 0.0, 0.0, 0.0, 0.0, 0.0, 0.0, 0.0, 0.0, 0.0, 0.0, 0.0, 0.0, 0.0, 0.2159, 0.2159, 0.2159, 0.502, 0.0, 0.0, 0.0, 0.0, 0.0, 0.0, 0.0, 0.0, 0.0, 0.0, 0.0, 0.0, 0.2159, 0.2159, 0.2159, 0.502, 0.2159, 0.2159, 0.2159, 0.502, 0.0, 0.0, 0.0, 0.0, 0.0, 0.0, 0.0, 0.0, 0.0, 0.0, 0.0, 0.0, 0.2159, 0.2159, 0.2159, 0.502, 0.0, 0.0, 0.0, 0.0, 0.0, 0.0, 0.0, 0.0, 0.0, 0.0, 0.0, 0.0, 0.0, 0.0, 0.0, 0.0, 0.0, 0.0, 0.0, 0.0, 0.0, 0.0, 0.0, 0.0, 0.0, 0.0, 0.0, 0.0, 0.0, 0.0, 0.0, 0.0, 0.0, 0.0, 0.0, 0.0, 0.0, 0.0, 0.0, 0.0, 0.0, 0.0, 0.0, 0.0, 0.0, 0.0, 0.0, 0.0, 0.0, 0.0, 0.0, 0.0, 0.0, 0.0, 0.0, 0.0, 0.0, 0.0, 0.0, 0.0, 0.0, 0.0, 0.0, 0.0, 0.0, 0.0, 0.0, 0.0, 0.0, 0.0, 0.0, 0.0, 0.0, 0.0, 0.0, 0.0, 0.0, 0.0, 0.0, 0.0, 0.0, 0.0, 0.0, 0.0, 0.0, 0.0, 0.0, 0.0, 0.0, 0.0, 0.0, 0.0, 0.0, 0.0, 0.0, 0.0, 0.0, 0.0, 0.0, 0.0, 0.0, 0.0, 0.0, 0.0, 0.0, 0.0, 0.0, 0.0, 0.0, 0.0, 0.0, 0.0, 0.0, 0.0, 0.0, 0.0, 0.0, 0.0, 0.0, 0.0, 0.0, 0.0, 0.0, 0.0, 0.0, 0.0, 0.0, 0.0, 0.0, 0.0, 0.0, 0.0, 0.0, 0.0, 0.0, 0.0, 0.0, 0.0, 0.0, 0.0, 0.0, 0.0, 0.0, 0.0, 0.0, 0.0, 0.0, 0.0, 0.0, 0.0, 0.0, 0.0, 0.0, 0.0, 0.0, 0.0, 0.0, 0.0, 0.0, 0.0, 0.0, 0.0, 0.0, 0.0, 1.0, 1.0, 1.0, 1.0, 1.0, 1.0, 1.0, 1.0, 1.0, 1.0, 1.0, 1.0, 1.0, 1.0, 1.0, 1.0, 0.0, 0.0, 0.0, 0.0, 0.0, 0.0, 0.0, 0.0, 0.0, 0.0, 0.0, 0.0, 0.0, 0.0, 0.0, 0.0, 0.0, 0.0, 0.0, 0.0, 0.0, 0.0, 0.0, 0.0, 0.2159, 0.2159, 0.2159, 0.502, 0.0, 0.0, 0.0, 0.0, 0.9473, 0.8714, 0.956, 0.9412, 0.9734, 0.9387, 0.9823, 0.9725, 0.0, 0.0, 0.0, 0.0, 0.0, 0.0, 0.0, 0.0, 1.0, 1.0, 1.0, 1.0, 1.0, 1.0, 1.0, 1.0, 0.2159, 0.2159, 0.2159, 0.502, 1.0, 1.0, 1.0, 1.0, 0.0, 0.0, 0.0, 0.0, 0.0, 0.0, 0.0, 0.0, 0.0, 0.0, 0.0, 0.0, 0.0, 0.0, 0.0, 0.0, 0.0, 0.0, 0.0, 0.0, 0.0, 0.0, 0.0, 0.0, 0.0, 0.0, 0.0, 0.0, 0.0, 0.0, 0.0, 0.0, 1.0, 1.0, 1.0, 1.0, 1.0, 1.0, 1.0, 1.0, 0.7682, 0.5029, 0.807, 0.7373, 0.5972, 0.2159, 0.6584, 0.502, 1.0, 1.0, 1.0, 1.0, 1.0, 1.0, 1.0, 1.0, 1.0, 1.0, 1.0, 1.0, 0.7682, 0.5029, 0.807, 0.7373, 0.0, 0.0, 0.0, 0.0, 0.0, 0.0, 0.0, 0.0, 0.0, 0.0, 0.0, 0.0, 0.0, 0.0, 0.0, 0.0, 0.0, 0.0, 0.0, 0.0, 0.0, 0.0, 0.0, 0.0, 0.0, 0.0, 0.0, 0.0, 0.0, 0.0, 0.0, 0.0, 0.0, 0.0, 0.0, 0.0, 0.0, 0.0, 0.0, 0.0, 0.0, 0.0, 0.0, 0.0, 0.0, 0.0, 0.0, 0.0, 0.0, 0.0, 0.0, 0.0, 0.0, 0.0, 0.0, 0.0, 0.0, 0.0, 0.0, 0.0, 0.0, 0.0, 0.0, 0.0, 0.0, 0.0, 0.0, 0.0, 0.0, 0.0, 0.0, 0.0, 0.0, 0.0, 0.0, 0.0, 0.0, 0.0, 0.0, 0.0, 0.0, 0.0, 0.0, 0.0, 0.0, 0.0, 0.0, 0.0, 0.0, 0.0, 0.0, 0.0, 0.0, 0.0, 0.0, 0.0, 0.0, 0.0, 0.0, 0.0, 0.2159, 0.2159, 0.2159, 0.502, 1.0, 1.0, 1.0, 1.0, 1.0, 1.0, 1.0, 1.0, 0.0, 0.0, 0.0, 0.0, 0.0, 0.0, 0.0, 0.0, 0.0, 0.0, 0.0, 0.0, 0.0, 0.0, 0.0, 0.0, 1.0, 1.0, 1.0, 1.0, 1.0, 1.0, 1.0, 1.0, 1.0, 1.0, 1.0, 1.0, 1.0, 1.0, 1.0, 1.0, 1.0, 1.0, 1.0, 1.0, 1.0, 1.0, 1.0, 1.0, 1.0, 1.0, 1.0, 1.0, 1.0, 1.0, 1.0, 1.0, 1.0, 1.0, 1.0, 1.0, 1.0, 1.0, 1.0, 1.0, 1.0, 1.0, 1.0, 1.0, 1.0, 1.0, 1.0, 1.0, 1.0, 1.0, 1.0, 1.0, 1.0, 1.0, 1.0, 1.0, 0.5972, 0.2159, 0.6584, 0.502, 0.2159, 0.2159, 0.2159, 0.502, 1.0, 1.0, 1.0, 1.0, 1.0, 1.0, 1.0, 1.0, 0.9734, 0.9387, 0.9823, 0.9725, 0.9911, 0.9734, 0.9911, 0.9882, 1.0, 1.0, 1.0, 1.0, 1.0, 1.0, 1.0, 1.0, 0.9911, 0.9734, 0.9911, 0.9882, 1.0, 1.0, 1.0, 1.0, 1.0, 1.0, 1.0, 1.0, 0.2159, 0.2159, 0.2159, 0.502, 0.2159, 0.2159, 0.2159, 0.502, 1.0, 1.0, 1.0, 1.0, 1.0, 1.0, 1.0, 1.0, 1.0, 1.0, 1.0, 1.0, 0.2159, 0.2159, 0.2159, 0.502, 1.0, 1.0, 1.0, 1.0, 1.0, 1.0, 1.0, 1.0, 1.0, 1.0, 1.0, 1.0, 1.0, 1.0, 1.0, 1.0, 1.0, 1.0, 1.0, 1.0, 0.8308, 0.624, 0.8632, 0.8118, 0.1812, 0.1384, 0.1878, 0.4078, 1.0, 1.0, 1.0, 1.0, 1.0, 1.0, 1.0, 1.0, 1.0, 1.0, 1.0, 1.0, 0.2159, 0.2159, 0.2159, 0.502, 0.1812, 0.1384, 0.1878, 0.4078, 0.8308, 0.624, 0.8632, 0.8118, 1.0, 1.0, 1.0, 1.0, 0.5271, 0.5271, 0.5271, 0.7529, 0.2159, 0.2159, 0.2159, 0.502, 1.0, 1.0, 1.0, 1.0, 1.0, 1.0, 1.0, 1.0, 0.9911, 0.9734, 0.9911, 0.9882, 1.0, 1.0, 1.0, 1.0, 1.0, 1.0, 1.0, 1.0, 1.0, 1.0, 1.0, 1.0, 1.0, 1.0, 1.0, 1.0, 1.0, 1.0, 1.0, 1.0, 1.0, 1.0, 1.0, 1.0, 1.0, 1.0, 1.0, 1.0, 1.0, 1.0, 1.0, 1.0, 1.0, 1.0, 1.0, 1.0, 1.0, 1.0, 1.0, 1.0, 1.0, 1.0, 1.0, 1.0, 1.0, 1.0, 1.0, 1.0, 1.0, 1.0, 1.0, 1.0, 1.0, 1.0, 1.0, 1.0, 1.0, 1.0, 1.0, 1.0, 1.0, 1.0, 1.0, 1.0, 1.0, 1.0, 1.0, 1.0, 1.0, 1.0, 1.0, 1.0, 1.0, 1.0, 1.0, 1.0, 1.0, 1.0, 1.0, 1.0, 1.0, 1.0, 1.0, 1.0, 1.0, 1.0, 1.0, 1.0, 1.0, 1.0, 1.0, 1.0, 0.9911, 0.9734, 0.9911, 0.9882, 0.9734, 0.9387, 0.9823, 0.9725, 1.0, 1.0, 1.0, 1.0, 1.0, 1.0, 1.0, 1.0, 0.9734, 0.9387, 0.9823, 0.9725, 0.9911, 0.9734, 0.9911, 0.9882, 1.0, 1.0, 1.0, 1.0, 0.0, 0.0, 0.0, 0.0, 0.0, 0.0, 0.0, 0.0, 0.0, 0.0, 0.0, 0.0, 0.0, 0.0, 0.0, 0.0, 0.0, 0.0, 0.0, 0.0, 0.0, 0.0, 0.0, 0.0, 0.0, 0.0, 0.0, 0.0, 0.0, 0.0, 0.0, 0.0, 0.9473, 0.8714, 0.956, 0.9412, 0.0, 0.0, 0.0, 0.0, 0.0, 0.0, 0.0, 0.0, 0.9734, 0.9387, 0.9823, 0.9725, 0.9734, 0.9387, 0.9823, 0.9725, 0.9473, 0.8714, 0.956, 0.9412, 0.9734, 0.9387, 0.9823, 0.9725, 0.9911, 0.9734, 0.9911, 0.9882, 0.0, 0.0, 0.0, 0.0, 1.0, 1.0, 1.0, 1.0, 1.0, 1.0, 1.0, 1.0, 0.0, 0.0, 0.0, 0.0, 0.0, 0.0, 0.0, 0.0, 0.0, 0.0, 0.0, 0.0, 0.0, 0.0, 0.0, 0.0, 0.0, 0.0, 0.0, 0.0, 0.0, 0.0, 0.0, 0.0, 0.0, 0.0, 0.0, 0.0, 0.0, 0.0, 0.0, 0.0, 0.0, 0.0, 0.0, 0.0, 1.0, 1.0, 1.0, 1.0, 1.0, 1.0, 1.0, 1.0, 0.5271, 0.5271, 0.5271, 0.7529, 1.0, 1.0, 1.0, 1.0, 0.0, 0.0, 0.0, 0.0, 0.0, 0.0, 0.0, 0.0, 0.0, 0.0, 0.0, 0.0, 0.0, 0.0, 0.0, 0.0, 0.0, 0.0, 0.0, 0.0, 0.0, 0.0, 0.0, 0.0, 0.0, 0.0, 0.0, 0.0, 0.0, 0.0, 0.0, 0.0, 1.0, 1.0, 1.0, 1.0, 1.0, 1.0, 1.0, 1.0, 1.0, 1.0, 1.0, 1.0, 0.9047, 0.7758, 0.9216, 0.8941, 1.0, 1.0, 1.0, 1.0, 1.0, 1.0, 1.0, 1.0, 0.2159, 0.2159, 0.2159, 0.502, 0.5271, 0.5271, 0.5271, 0.7529, 0.0, 0.0, 0.0, 0.0, 1.0, 1.0, 1.0, 1.0, 0.9047, 0.7758, 0.9216, 0.8941, 0.0, 0.0, 0.0, 0.0, 1.0, 1.0, 1.0, 1.0, 0.0, 0.0, 0.0, 0.0, 0.0, 0.0, 0.0, 0.0, 0.2159, 0.2159, 0.2159, 0.502, 0.0, 0.0, 0.0, 0.0, 0.0, 0.0, 0.0, 0.0, 0.0, 0.0, 0.0, 0.0, 0.0, 0.0, 0.0, 0.0, 1.0, 1.0, 1.0, 1.0, 1.0, 1.0, 1.0, 1.0, 1.0, 1.0, 1.0, 1.0, 1.0, 1.0, 1.0, 1.0, 0.0, 0.0, 0.0, 0.0, 0.0, 0.0, 0.0, 0.0, 0.0, 0.0, 0.0, 0.0, 0.0, 0.0, 0.0, 0.0, 1.0, 1.0, 1.0, 1.0, 0.0, 0.0, 0.0, 0.0, 0.0, 0.0, 0.0, 0.0, 1.0, 1.0, 1.0, 1.0, 0.0, 0.0, 0.0, 0.0, 1.0, 1.0, 1.0, 1.0, 1.0, 1.0, 1.0, 1.0, 0.2623, 0.2623, 0.2623, 0.549, 0.0, 0.0, 0.0, 0.0, 0.0, 0.0, 0.0, 0.0, 0.0, 0.0, 0.0, 0.0, 0.0, 0.0, 0.0, 0.0, 1.0, 1.0, 1.0, 1.0, 1.0, 1.0, 1.0, 1.0, 1.0, 1.0, 1.0, 1.0, 1.0, 1.0, 1.0, 1.0, 1.0, 1.0, 1.0, 1.0, 1.0, 1.0, 1.0, 1.0, 1.0, 1.0, 1.0, 1.0, 1.0, 1.0, 1.0, 1.0, 0.0, 0.0, 0.0, 0.0, 0.0, 0.0, 0.0, 0.0, 0.2623, 0.2623, 0.2623, 0.549, 0.0, 0.0, 0.0, 0.0, 1.0, 1.0, 1.0, 1.0, 1.0, 1.0, 1.0, 1.0, 1.0, 1.0, 1.0, 1.0, 1.0, 1.0, 1.0, 1.0, 0.0, 0.0, 0.0, 0.0, 0.0, 0.0, 0.0, 0.0, 0.0, 0.0, 0.0, 0.0, 0.0, 0.0, 0.0, 0.0, 0.0, 0.0, 0.0, 0.0, 0.0, 0.0, 0.0, 0.0, 0.0, 0.0, 0.0, 0.0, 0.0, 0.0, 0.0, 0.0])
me_cube.materials.append(mat_material)
me_cube.use_remesh_preserve_volume = False
me_cube.use_remesh_preserve_attributes = False
me_cube.use_mirror_vertex_groups = False
me_cube.use_mirror_topology = True
me_cube.use_paint_bone_selection = False
me_cube.use_paint_mask = True
me_cube.update()
me_cube_001 = bpy.data.meshes.new('Cube.001')
me_cube_001.from_pydata([(-1.0, -1.0, -1.0), (-1.0, -1.0, 1.0), (-1.0, 1.0, -1.0), (-1.0, 1.0, 1.0), (1.0, -1.0, -1.0), (1.0, -1.0, 1.0), (1.0, 1.0, -1.0), (1.0, 1.0, 1.0)], [], [(0, 1, 3, 2), (2, 3, 7, 6), (6, 7, 5, 4), (4, 5, 1, 0), (2, 6, 4, 0), (7, 3, 1, 5)])
_uv = me_cube_001.uv_layers.new(name='UVMap')
_uv.uv.foreach_set('vector', [0.375, 0.0, 0.625, 0.0, 0.625, 0.25, 0.375, 0.25, 0.375, 0.25, 0.625, 0.25, 0.625, 0.5, 0.375, 0.5, 0.375, 0.5, 0.625, 0.5, 0.625, 0.75, 0.375, 0.75, 0.375, 0.75, 0.625, 0.75, 0.625, 1.0, 0.375, 1.0, 0.125, 0.5, 0.375, 0.5, 0.375, 0.75, 0.125, 0.75, 0.625, 0.5, 0.875, 0.5, 0.875, 0.75, 0.625, 0.75])
me_cube_001.use_remesh_fix_poles = True
me_cube_001.use_remesh_preserve_attributes = False
me_cube_001.use_mirror_vertex_groups = False
me_cube_001.update()

# ---- objects
ob_player = bpy.data.objects.new('Player', me_cube)
ob_whole_block = bpy.data.objects.new('Whole_Block', me_cube_001)

# ---- transforms, parenting, visibility, modifiers, constraints
ob_player.location = (0.0, 0.0, 0.997)
ob_player.lock_rotations_4d = False
ob_player.empty_display_type = 'ARROWS'
ob_player.lineart.crease_threshold = 0.0
_m = ob_player.modifiers.new('Mirror', 'MIRROR')
_m.use_clip = True
ob_whole_block.location = (1.0, 0.0, -1.0)
ob_whole_block.lineart.crease_threshold = 0.0

# ---- collection membership
col_collection.objects.link(ob_player)
col_pod.objects.link(ob_whole_block)

# ---- scene / render settings (as saved in the file)
scene.frame_start = 1; scene.frame_end = 250; scene.frame_set(193)
scene.render.engine = 'BLENDER_EEVEE_NEXT'
scene.cycles.use_denoising = False
scene.cycles.samples = 128
scene.cycles.sampling_pattern = 'TABULATED_SOBOL'
scene.cycles.use_adaptive_sampling = False
scene.cycles.use_light_tree = False
scene.view_settings.view_transform = 'Filmic'
bpy.context.view_layer.update()

# ---- added for rendering (the .blend has no active camera and no usable light): camera, sun
cam_auto = bpy.data.cameras.new('AutoCamera')
cam_auto.lens = 50.0
cam_auto.sensor_width = 36.0
cam_auto.clip_end = 1000.0
ob_auto_camera = bpy.data.objects.new('AutoCamera', cam_auto)
scene.collection.objects.link(ob_auto_camera)
ob_auto_camera.location = (7.11309, -8.04735, 6.46264)
ob_auto_camera.rotation_euler = (1.09748, -7.21219e-08, 0.694738)
scene.camera = ob_auto_camera
light_auto_sun = bpy.data.lights.new('AutoSun', 'SUN')
light_auto_sun.energy = 3.0
light_auto_sun.angle = 0.0523599
ob_auto_sun = bpy.data.objects.new('AutoSun', light_auto_sun)
scene.collection.objects.link(ob_auto_sun)
ob_auto_sun.rotation_euler = (0.872665, 0.174533, 0.523599)
bpy.context.view_layer.update()
